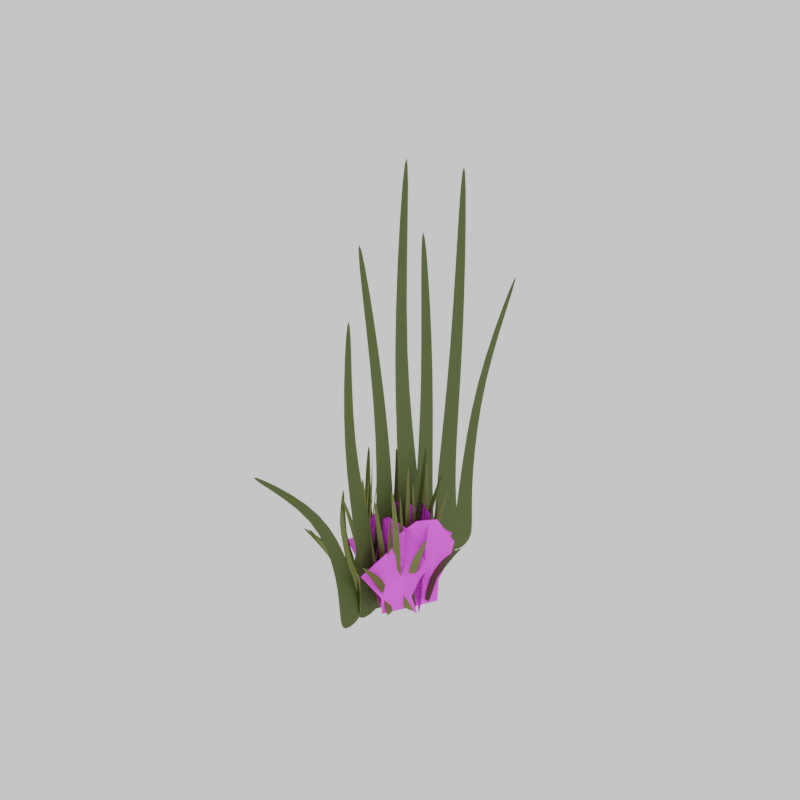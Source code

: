 # Source: grass_tuft_summer.blend  (saved by Blender 5.1.29; exported with 4.5.12 LTS)
import bpy
from mathutils import Matrix  # noqa: F401  (used for matrix-valued properties, if any)

bpy.ops.wm.read_factory_settings(use_empty=True)
scene = bpy.context.scene
scene.name = 'Scene'

# ---- collections
col_collection = bpy.data.collections.new('Collection'); scene.collection.children.link(col_collection)

# ---- images (referenced by path relative to the original .blend; pixels are not part of the script)
import os
ASSET_DIR = os.environ.get("B2B_ASSET_DIR", "")  # directory of the original .blend (textures are referenced by path, not embedded)
HERE = os.path.dirname(os.path.abspath(__file__))  # packed textures are extracted next to this script under _unpacked/

def load_image(name, relpath, width, height, colorspace="sRGB"):
    """Load a texture the original file referenced (path relative to the .blend, or extracted next to this script)."""
    p = next((c for c in (os.path.join(HERE, relpath), os.path.join(ASSET_DIR, relpath)) if relpath and os.path.exists(c)), "")
    if p:
        img = bpy.data.images.load(p, check_existing=True)
        img.name = name
    else:  # same state as the original file: an image datablock whose file is absent (Cycles renders it pink)
        img = bpy.data.images.new(name, width, height)
        img.source = "FILE"
        img.filepath = "//" + (relpath or name)
    img.colorspace_settings.name = colorspace
    return img
img_grass_txt_png = load_image('grass txt.png', 'grass txt.png', 1024, 1024, 'sRGB')
img_grass_txt_png_001 = load_image('grass txt.png.001', 'grass txt.png', 1024, 1024, 'sRGB')
img_grass_txt_png_002 = load_image('grass txt.png.002', 'grass txt.png', 1024, 1024, 'sRGB')
img_grass_txt_png_003 = load_image('grass txt.png.003', 'grass txt.png', 1024, 1024, 'sRGB')
img_grass_txt_png_004 = load_image('grass txt.png.004', 'grass txt.png', 1024, 1024, 'sRGB')

# ---- materials (node trees are filled in below, after node groups)
mat_grass = bpy.data.materials.new('grass')
mat_grass.surface_render_method = 'BLENDED'
mat_grass.blend_method = 'BLEND'
mat_grass_001 = bpy.data.materials.new('grass.001')
mat_grass_001.surface_render_method = 'BLENDED'
mat_grass_001.blend_method = 'BLEND'
mat_grass_002 = bpy.data.materials.new('grass.002')
mat_grass_002.surface_render_method = 'BLENDED'
mat_grass_002.blend_method = 'BLEND'
mat_grass_003 = bpy.data.materials.new('grass.003')
mat_grass_003.surface_render_method = 'BLENDED'
mat_grass_003.blend_method = 'BLEND'
mat_grass_004 = bpy.data.materials.new('grass.004')
mat_grass_004.surface_render_method = 'BLENDED'
mat_grass_004.blend_method = 'BLEND'
mat_material_002 = bpy.data.materials.new('Material.002')
mat_material_003 = bpy.data.materials.new('Material.003')
mat_material_005 = bpy.data.materials.new('Material.005')
mat_material_006 = bpy.data.materials.new('Material.006')
mat_material_001 = bpy.data.materials.new('Material.001')
mat_material_004 = bpy.data.materials.new('Material.004')

# ---- material node trees
mat_grass.use_nodes = True; mat_grass.node_tree.nodes.clear()
_N = mat_grass.node_tree.nodes; _L = mat_grass.node_tree.links
n0 = _N.new('ShaderNodeBsdfPrincipled'); n0.name = 'Principled BSDF'; n0.location = (-200, 100)
n0.inputs[3].default_value = 1.0
n0.inputs[13].default_value = 0.0
n1 = _N.new('ShaderNodeOutputMaterial'); n1.name = 'Material Output'; n1.location = (200, 100)
n2 = _N.new('ShaderNodeTexImage'); n2.name = 'Image Texture'; n2.location = (-649, 151)
n2.image = img_grass_txt_png
_L.new(n0.outputs[0], n1.inputs[0])
_L.new(n2.outputs[0], n0.inputs[0])
_L.new(n2.outputs[1], n0.inputs[4])
n1.is_active_output = True
mat_grass_001.use_nodes = True; mat_grass_001.node_tree.nodes.clear()
_N = mat_grass_001.node_tree.nodes; _L = mat_grass_001.node_tree.links
n0 = _N.new('ShaderNodeBsdfPrincipled'); n0.name = 'Principled BSDF'; n0.location = (-200, 100)
n0.inputs[3].default_value = 1.0
n0.inputs[13].default_value = 0.0
n1 = _N.new('ShaderNodeOutputMaterial'); n1.name = 'Material Output'; n1.location = (200, 100)
n2 = _N.new('ShaderNodeTexImage'); n2.name = 'Image Texture'; n2.location = (-649, 151)
n2.image = img_grass_txt_png_001
_L.new(n0.outputs[0], n1.inputs[0])
_L.new(n2.outputs[0], n0.inputs[0])
_L.new(n2.outputs[1], n0.inputs[4])
n1.is_active_output = True
mat_grass_002.use_nodes = True; mat_grass_002.node_tree.nodes.clear()
_N = mat_grass_002.node_tree.nodes; _L = mat_grass_002.node_tree.links
n0 = _N.new('ShaderNodeBsdfPrincipled'); n0.name = 'Principled BSDF'; n0.location = (-200, 100)
n0.inputs[3].default_value = 1.0
n0.inputs[13].default_value = 0.0
n1 = _N.new('ShaderNodeOutputMaterial'); n1.name = 'Material Output'; n1.location = (200, 100)
n2 = _N.new('ShaderNodeTexImage'); n2.name = 'Image Texture'; n2.location = (-649, 151)
n2.image = img_grass_txt_png_002
_L.new(n0.outputs[0], n1.inputs[0])
_L.new(n2.outputs[0], n0.inputs[0])
_L.new(n2.outputs[1], n0.inputs[4])
n1.is_active_output = True
mat_grass_003.use_nodes = True; mat_grass_003.node_tree.nodes.clear()
_N = mat_grass_003.node_tree.nodes; _L = mat_grass_003.node_tree.links
n0 = _N.new('ShaderNodeBsdfPrincipled'); n0.name = 'Principled BSDF'; n0.location = (-200, 100)
n0.inputs[3].default_value = 1.0
n0.inputs[13].default_value = 0.0
n1 = _N.new('ShaderNodeOutputMaterial'); n1.name = 'Material Output'; n1.location = (200, 100)
n2 = _N.new('ShaderNodeTexImage'); n2.name = 'Image Texture'; n2.location = (-649, 151)
n2.image = img_grass_txt_png_003
_L.new(n0.outputs[0], n1.inputs[0])
_L.new(n2.outputs[0], n0.inputs[0])
_L.new(n2.outputs[1], n0.inputs[4])
n1.is_active_output = True
mat_grass_004.use_nodes = True; mat_grass_004.node_tree.nodes.clear()
_N = mat_grass_004.node_tree.nodes; _L = mat_grass_004.node_tree.links
n0 = _N.new('ShaderNodeBsdfPrincipled'); n0.name = 'Principled BSDF'; n0.location = (-200, 100)
n0.inputs[3].default_value = 1.0
n0.inputs[13].default_value = 0.0
n1 = _N.new('ShaderNodeOutputMaterial'); n1.name = 'Material Output'; n1.location = (200, 100)
n2 = _N.new('ShaderNodeTexImage'); n2.name = 'Image Texture'; n2.location = (-649, 151)
n2.image = img_grass_txt_png_004
_L.new(n0.outputs[0], n1.inputs[0])
_L.new(n2.outputs[0], n0.inputs[0])
_L.new(n2.outputs[1], n0.inputs[4])
n1.is_active_output = True
mat_material_002.use_nodes = True; mat_material_002.node_tree.nodes.clear()
_N = mat_material_002.node_tree.nodes; _L = mat_material_002.node_tree.links
n0 = _N.new('ShaderNodeBsdfPrincipled'); n0.name = 'Principled BSDF'; n0.location = (-200, 100)
n0.inputs[0].default_value = (0.07909, 0.1191, 0.02438, 1.0)
n0.inputs[2].default_value = 0.8231
n1 = _N.new('ShaderNodeOutputMaterial'); n1.name = 'Material Output'; n1.location = (200, 100)
_L.new(n0.outputs[0], n1.inputs[0])
n1.is_active_output = True
mat_material_003.use_nodes = True; mat_material_003.node_tree.nodes.clear()
_N = mat_material_003.node_tree.nodes; _L = mat_material_003.node_tree.links
n0 = _N.new('ShaderNodeBsdfPrincipled'); n0.name = 'Principled BSDF'; n0.location = (-200, 100)
n0.inputs[0].default_value = (0.1401, 0.214, 0.04079, 1.0)
n0.inputs[2].default_value = 0.8231
n1 = _N.new('ShaderNodeOutputMaterial'); n1.name = 'Material Output'; n1.location = (200, 100)
_L.new(n0.outputs[0], n1.inputs[0])
n1.is_active_output = True
mat_material_005.use_nodes = True; mat_material_005.node_tree.nodes.clear()
_N = mat_material_005.node_tree.nodes; _L = mat_material_005.node_tree.links
n0 = _N.new('ShaderNodeBsdfPrincipled'); n0.name = 'Principled BSDF'; n0.location = (-200, 100)
n0.inputs[0].default_value = (0.1292, 0.1456, 0.02557, 1.0)
n0.inputs[2].default_value = 0.8231
n1 = _N.new('ShaderNodeOutputMaterial'); n1.name = 'Material Output'; n1.location = (200, 100)
_L.new(n0.outputs[0], n1.inputs[0])
n1.is_active_output = True
mat_material_006.use_nodes = True; mat_material_006.node_tree.nodes.clear()
_N = mat_material_006.node_tree.nodes; _L = mat_material_006.node_tree.links
n0 = _N.new('ShaderNodeBsdfPrincipled'); n0.name = 'Principled BSDF'; n0.location = (-200, 100)
n0.inputs[0].default_value = (0.1684, 0.2082, 0.048, 1.0)
n0.inputs[2].default_value = 0.8231
n1 = _N.new('ShaderNodeOutputMaterial'); n1.name = 'Material Output'; n1.location = (200, 100)
_L.new(n0.outputs[0], n1.inputs[0])
n1.is_active_output = True
mat_material_001.use_nodes = True; mat_material_001.node_tree.nodes.clear()
_N = mat_material_001.node_tree.nodes; _L = mat_material_001.node_tree.links
n0 = _N.new('ShaderNodeBsdfPrincipled'); n0.name = 'Principled BSDF'; n0.location = (-200, 100)
n0.inputs[0].default_value = (0.1923, 0.2445, 0.03638, 1.0)
n0.inputs[2].default_value = 0.8231
n1 = _N.new('ShaderNodeOutputMaterial'); n1.name = 'Material Output'; n1.location = (200, 100)
_L.new(n0.outputs[0], n1.inputs[0])
n1.is_active_output = True
mat_material_004.use_nodes = True; mat_material_004.node_tree.nodes.clear()
_N = mat_material_004.node_tree.nodes; _L = mat_material_004.node_tree.links
n0 = _N.new('ShaderNodeBsdfPrincipled'); n0.name = 'Principled BSDF'; n0.location = (-200, 100)
n0.inputs[0].default_value = (0.09027, 0.1364, 0.02744, 1.0)
n0.inputs[2].default_value = 0.8231
n1 = _N.new('ShaderNodeOutputMaterial'); n1.name = 'Material Output'; n1.location = (200, 100)
_L.new(n0.outputs[0], n1.inputs[0])
n1.is_active_output = True

# ---- world
world_world = bpy.data.worlds.new('World'); scene.world = world_world
world_world.use_nodes = True; world_world.node_tree.nodes.clear()
_N = world_world.node_tree.nodes; _L = world_world.node_tree.links
n0 = _N.new('ShaderNodeOutputWorld'); n0.name = 'World Output'; n0.location = (200, 100)
n1 = _N.new('ShaderNodeBackground'); n1.name = 'Background'; n1.location = (-200, 100)
n1.inputs[0].default_value = (1.0, 1.0, 1.0, 1.0)
_L.new(n1.outputs[0], n0.inputs[0])
n0.is_active_output = True
world_world.color = (0.05088, 0.05088, 0.05088)
world_world.sun_shadow_jitter_overblur = 0.0

# ---- meshes
me_plane_008 = bpy.data.meshes.new('Plane.008')
me_plane_008.from_pydata([(0.0, -1.0, 0.0), (0.0003771, 0.9931, -0.09786), (0.0, 0.006502, 0.05429), (-0.2136, 0.7339, -0.09473), (-0.3272, -1.0, 0.0), (-0.6362, 0.006502, 0.05429), (0.3941, -1.0, 0.0), (0.2877, 0.8938, -0.1445), (0.5, 0.006502, 0.05429), (0.002655, 0.5033, 0.002233), (-0.2535, 0.4963, -0.04606), (0.571, 0.2635, -0.08107), (0.0, -0.4929, 0.0997), (-0.4066, -0.4929, 0.0997), (0.3821, -0.4929, 0.0997), (-0.1285, -1.052, -0.4935), (-0.141, 0.9361, -0.6986), (-0.1461, -0.05807, -0.6082), (-0.01751, 0.6511, -0.9752), (0.08534, -1.093, -0.9179), (0.1706, -0.1496, -1.554), (-0.3861, -1.003, 0.01766), (-0.2537, 0.8891, -0.2328), (-0.3949, 0.01385, 0.1351), (-0.157, 0.4382, -0.6617), (-0.004935, 0.4037, -1.018), (-0.3812, 0.3011, 0.2626), (-0.1285, -0.5547, -0.5417), (0.1372, -0.6058, -1.069), (-0.3783, -0.5068, -0.04599), (0.1441, -1.069, -0.4172), (0.2611, 0.8794, -0.7795), (0.1657, -0.07208, -0.5261), (0.3845, 0.6616, -0.4474), (0.391, -1.044, -0.04847), (0.6459, -0.02463, 0.1909), (-0.1534, -1.098, -0.8614), (0.01291, 0.7895, -1.037), (-0.2117, -0.1094, -1.09), (0.2204, 0.396, -0.6728), (0.3958, 0.4302, -0.3495), (-0.2739, 0.1754, -1.172), (0.1634, -0.575, -0.4883), (0.4703, -0.5447, -0.03004), (-0.1251, -0.6035, -0.919), (0.2385, -1.001, -0.004027), (0.2846, 0.9658, -0.352), (0.2635, -0.01466, -0.1677), (0.1891, 0.7811, 0.02449), (0.1272, -0.902, 0.5165), (0.05472, 0.1886, 0.8469), (0.3725, -1.12, -0.631), (0.3434, 0.7829, -0.8136), (0.4275, -0.1744, -0.9652), (0.2882, 0.4752, -0.2558), (0.1774, 0.5562, 0.1366), (0.4047, 0.07012, -1.16), (0.2845, -0.5068, -0.07808), (0.1911, -0.3852, 0.5923), (0.3723, -0.6211, -0.7082), (-0.1882, -1.02, -0.2031), (-0.2341, 0.9694, -0.3434), (-0.2618, -0.01979, -0.2174), (-0.3398, 0.6813, -0.6381), (-0.3661, -1.065, -0.6738), (-0.6077, -0.1083, -1.132), (0.02607, -0.9648, 0.3637), (-0.05057, 0.9125, 0.04871), (0.01009, 0.0498, 0.5018), (-0.2584, 0.4775, -0.2638), (-0.3739, 0.4371, -0.6584), (0.1023, 0.3215, 0.5185), (-0.2604, -0.519, -0.1707), (-0.4815, -0.5756, -0.7555), (-0.05259, -0.4659, 0.379)], [], [(10, 9, 1, 3), (13, 12, 2, 5), (12, 14, 8, 2), (9, 11, 7, 1), (2, 8, 11, 9), (5, 2, 9, 10), (0, 6, 14, 12), (4, 0, 12, 13), (25, 24, 16, 18), (28, 27, 17, 20), (27, 29, 23, 17), (24, 26, 22, 16), (17, 23, 26, 24), (20, 17, 24, 25), (15, 21, 29, 27), (19, 15, 27, 28), (40, 39, 31, 33), (43, 42, 32, 35), (42, 44, 38, 32), (39, 41, 37, 31), (32, 38, 41, 39), (35, 32, 39, 40), (30, 36, 44, 42), (34, 30, 42, 43), (55, 54, 46, 48), (58, 57, 47, 50), (57, 59, 53, 47), (54, 56, 52, 46), (47, 53, 56, 54), (50, 47, 54, 55), (45, 51, 59, 57), (49, 45, 57, 58), (70, 69, 61, 63), (73, 72, 62, 65), (72, 74, 68, 62), (69, 71, 67, 61), (62, 68, 71, 69), (65, 62, 69, 70), (60, 66, 74, 72), (64, 60, 72, 73)])
me_plane_008.polygons.foreach_set('material_index', [0, 0, 0, 0, 0, 0, 0, 0, 1, 1, 1, 1, 1, 1, 1, 1, 2, 2, 2, 2, 2, 2, 2, 2, 3, 3, 3, 3, 3, 3, 3, 3, 4, 4, 4, 4, 4, 4, 4, 4])
_uv = me_plane_008.uv_layers.new(name='UVMap')
_uv.uv.foreach_set('vector', [0.3733, 0.75, 0.5, 0.75, 0.5, 1.0, 0.3932, 0.8713, 0.2967, 0.25, 0.5, 0.25, 0.5, 0.5, 0.1819, 0.5, 0.5, 0.25, 0.6911, 0.25, 0.75, 0.5, 0.5, 0.5, 0.5, 0.75, 0.7862, 0.6371, 0.6447, 0.9541, 0.5, 1.0, 0.5, 0.5, 0.75, 0.5, 0.7862, 0.6371, 0.5, 0.75, 0.1819, 0.5, 0.5, 0.5, 0.5, 0.75, 0.3733, 0.75, 0.5, 0.0, 0.697, 0.0, 0.6911, 0.25, 0.5, 0.25, 0.3364, 0.0, 0.5, 0.0, 0.5, 0.25, 0.2967, 0.25, 0.3733, 0.75, 0.5, 0.75, 0.5, 1.0, 0.3932, 0.8713, 0.2967, 0.25, 0.5, 0.25, 0.5, 0.5, 0.1819, 0.5, 0.5, 0.25, 0.6911, 0.25, 0.75, 0.5, 0.5, 0.5, 0.5, 0.75, 0.7862, 0.6371, 0.6447, 0.9541, 0.5, 1.0, 0.5, 0.5, 0.75, 0.5, 0.7862, 0.6371, 0.5, 0.75, 0.1819, 0.5, 0.5, 0.5, 0.5, 0.75, 0.3733, 0.75, 0.5, 0.0, 0.697, 0.0, 0.6911, 0.25, 0.5, 0.25, 0.3364, 0.0, 0.5, 0.0, 0.5, 0.25, 0.2967, 0.25, 0.3733, 0.75, 0.5, 0.75, 0.5, 1.0, 0.3932, 0.8713, 0.2967, 0.25, 0.5, 0.25, 0.5, 0.5, 0.1819, 0.5, 0.5, 0.25, 0.6911, 0.25, 0.75, 0.5, 0.5, 0.5, 0.5, 0.75, 0.7862, 0.6371, 0.6447, 0.9541, 0.5, 1.0, 0.5, 0.5, 0.75, 0.5, 0.7862, 0.6371, 0.5, 0.75, 0.1819, 0.5, 0.5, 0.5, 0.5, 0.75, 0.3733, 0.75, 0.5, 0.0, 0.697, 0.0, 0.6911, 0.25, 0.5, 0.25, 0.3364, 0.0, 0.5, 0.0, 0.5, 0.25, 0.2967, 0.25, 0.3733, 0.75, 0.5, 0.75, 0.5, 1.0, 0.3932, 0.8713, 0.2967, 0.25, 0.5, 0.25, 0.5, 0.5, 0.1819, 0.5, 0.5, 0.25, 0.6911, 0.25, 0.75, 0.5, 0.5, 0.5, 0.5, 0.75, 0.7862, 0.6371, 0.6447, 0.9541, 0.5, 1.0, 0.5, 0.5, 0.75, 0.5, 0.7862, 0.6371, 0.5, 0.75, 0.1819, 0.5, 0.5, 0.5, 0.5, 0.75, 0.3733, 0.75, 0.5, 0.0, 0.697, 0.0, 0.6911, 0.25, 0.5, 0.25, 0.3364, 0.0, 0.5, 0.0, 0.5, 0.25, 0.2967, 0.25, 0.3733, 0.75, 0.5, 0.75, 0.5, 1.0, 0.3932, 0.8713, 0.2967, 0.25, 0.5, 0.25, 0.5, 0.5, 0.1819, 0.5, 0.5, 0.25, 0.6911, 0.25, 0.75, 0.5, 0.5, 0.5, 0.5, 0.75, 0.7862, 0.6371, 0.6447, 0.9541, 0.5, 1.0, 0.5, 0.5, 0.75, 0.5, 0.7862, 0.6371, 0.5, 0.75, 0.1819, 0.5, 0.5, 0.5, 0.5, 0.75, 0.3733, 0.75, 0.5, 0.0, 0.697, 0.0, 0.6911, 0.25, 0.5, 0.25, 0.3364, 0.0, 0.5, 0.0, 0.5, 0.25, 0.2967, 0.25])
me_plane_008.materials.append(mat_grass)
me_plane_008.materials.append(mat_grass_001)
me_plane_008.materials.append(mat_grass_002)
me_plane_008.materials.append(mat_grass_003)
me_plane_008.materials.append(mat_grass_004)
me_plane_008.update()
me_plane_013 = bpy.data.meshes.new('Plane.013')
me_plane_013.from_pydata([(-1.0, -1.0, 0.0), (1.0, -1.0, 0.0), (-1.0, 1.0, 0.0), (1.0, 1.0, 0.0), (-5.991, -0.6141, -0.08125), (-5.991, 0.6141, -0.1411), (-15.28, 0.7518, 0.1362), (-15.09, 1.65, 0.1651), (-24.15, 4.37, -0.06005), (-23.96, 4.722, -0.1504), (-1.188, -5.15, 0.0), (1.215, -5.098, 0.0), (-1.24, -2.746, 0.0), (1.163, -2.694, 0.0), (-7.196, -4.816, -0.09767), (-7.228, -3.34, -0.1696), (-18.48, -4.366, -0.2373), (-18.38, -3.267, -0.1746), (-31.63, -4.48, 0.0543), (-31.4, -4.053, -0.0543), (-1.395, -6.741, 0.0), (1.352, -6.75, 0.0), (-1.386, -3.995, 0.0), (1.36, -4.004, 0.0), (-8.246, -6.19, -0.252), (-8.241, -4.503, -0.3342), (-21.26, -6.824, -0.06408), (-20.99, -5.625, 0.2266), (-37.84, -5.814, 0.06203), (-37.58, -5.333, -0.06203), (-1.23, -3.065, 0.0), (1.377, -2.907, 0.0), (-1.388, -0.4574, 0.0), (1.219, -0.2998, 0.0), (-7.766, -2.955, -0.1862), (-7.863, -1.354, -0.2643), (-19.98, -1.417, 0.1778), (-19.8, -0.231, 0.2156), (-35.78, -1.244, -0.07842), (-35.56, -0.771, -0.1964), (-1.23, -8.849, 0.0), (1.153, -8.709, 0.0), (-1.201, -6.466, 0.0), (1.182, -6.326, 0.0), (-7.17, -8.148, -0.09681), (-7.153, -6.685, -0.1681), (-18.19, -7.972, 0.05177), (-17.95, -6.935, 0.3071), (-32.55, -9.34, 0.2036), (-32.35, -8.925, 0.04382), (-1.045, -9.907, 0.0), (1.087, -9.809, 0.0), (-1.143, -7.775, 0.0), (0.989, -7.677, 0.0), (-6.384, -9.74, -0.0867), (-6.444, -8.43, -0.1505), (-16.44, -11.12, -0.4736), (-16.28, -10.18, -0.2476), (-26.83, -10.05, 0.2558), (-26.64, -9.662, 0.1594), (-0.7512, -11.29, 0.0), (0.9235, -11.05, 0.0), (-0.9894, -9.616, 0.0), (0.6853, -9.378, 0.0), (-4.989, -11.4, -0.06872), (-5.135, -10.37, -0.1193), (-11.96, -12.94, -0.2311), (-11.9, -12.18, -0.06893), (-18.33, -17.26, -0.05079), (-18.39, -16.93, -0.1272)], [], [(0, 1, 3, 2), (0, 2, 5, 4), (4, 5, 7, 6), (6, 7, 9, 8), (10, 11, 13, 12), (10, 12, 15, 14), (14, 15, 17, 16), (16, 17, 19, 18), (20, 21, 23, 22), (20, 22, 25, 24), (24, 25, 27, 26), (26, 27, 29, 28), (30, 31, 33, 32), (30, 32, 35, 34), (34, 35, 37, 36), (36, 37, 39, 38), (40, 41, 43, 42), (40, 42, 45, 44), (44, 45, 47, 46), (46, 47, 49, 48), (50, 51, 53, 52), (50, 52, 55, 54), (54, 55, 57, 56), (56, 57, 59, 58), (60, 61, 63, 62), (60, 62, 65, 64), (64, 65, 67, 66), (66, 67, 69, 68)])
_uv = me_plane_013.uv_layers.new(name='UVMap')
_uv.uv.foreach_set('vector', [0.0, 0.0, 1.0, 0.0, 1.0, 1.0, 0.0, 1.0, 0.0, 0.0, 0.0, 1.0, 0.0, 1.0, 0.0, 0.0, 0.0, 0.0, 0.0, 1.0, 0.0, 1.0, 0.0, 0.0, 0.0, 0.0, 0.0, 1.0, 0.0, 1.0, 0.0, 0.0, 0.0, 0.0, 1.0, 0.0, 1.0, 1.0, 0.0, 1.0, 0.0, 0.0, 0.0, 1.0, 0.0, 1.0, 0.0, 0.0, 0.0, 0.0, 0.0, 1.0, 0.0, 1.0, 0.0, 0.0, 0.0, 0.0, 0.0, 1.0, 0.0, 1.0, 0.0, 0.0, 0.0, 0.0, 1.0, 0.0, 1.0, 1.0, 0.0, 1.0, 0.0, 0.0, 0.0, 1.0, 0.0, 1.0, 0.0, 0.0, 0.0, 0.0, 0.0, 1.0, 0.0, 1.0, 0.0, 0.0, 0.0, 0.0, 0.0, 1.0, 0.0, 1.0, 0.0, 0.0, 0.0, 0.0, 1.0, 0.0, 1.0, 1.0, 0.0, 1.0, 0.0, 0.0, 0.0, 1.0, 0.0, 1.0, 0.0, 0.0, 0.0, 0.0, 0.0, 1.0, 0.0, 1.0, 0.0, 0.0, 0.0, 0.0, 0.0, 1.0, 0.0, 1.0, 0.0, 0.0, 0.0, 0.0, 1.0, 0.0, 1.0, 1.0, 0.0, 1.0, 0.0, 0.0, 0.0, 1.0, 0.0, 1.0, 0.0, 0.0, 0.0, 0.0, 0.0, 1.0, 0.0, 1.0, 0.0, 0.0, 0.0, 0.0, 0.0, 1.0, 0.0, 1.0, 0.0, 0.0, 0.0, 0.0, 1.0, 0.0, 1.0, 1.0, 0.0, 1.0, 0.0, 0.0, 0.0, 1.0, 0.0, 1.0, 0.0, 0.0, 0.0, 0.0, 0.0, 1.0, 0.0, 1.0, 0.0, 0.0, 0.0, 0.0, 0.0, 1.0, 0.0, 1.0, 0.0, 0.0, 0.0, 0.0, 1.0, 0.0, 1.0, 1.0, 0.0, 1.0, 0.0, 0.0, 0.0, 1.0, 0.0, 1.0, 0.0, 0.0, 0.0, 0.0, 0.0, 1.0, 0.0, 1.0, 0.0, 0.0, 0.0, 0.0, 0.0, 1.0, 0.0, 1.0, 0.0, 0.0])
me_plane_013.materials.append(mat_material_002)
me_plane_013.update()
me_plane_003 = bpy.data.meshes.new('Plane.003')
me_plane_003.from_pydata([(0.3131, -6.26, -12.83), (2.295, -6.309, -12.57), (0.6562, -4.888, -14.92), (2.638, -4.937, -14.67), (-4.562, -5.912, -13.93), (-4.348, -5.099, -15.25), (-13.55, -4.637, -16.4), (-13.2, -4.011, -17.29), (-21.74, -1.721, -21.03), (-21.49, -1.529, -21.43), (-0.5855, -9.103, -8.506), (1.806, -9.126, -8.253), (-0.2248, -7.452, -11.03), (2.166, -7.476, -10.78), (-6.477, -8.774, -9.69), (-6.251, -7.796, -11.29), (-17.57, -8.255, -11.7), (-17.29, -7.472, -12.8), (-30.6, -8.182, -13.5), (-30.3, -7.949, -13.99), (-1.063, -10.19, -6.866), (1.657, -10.26, -6.505), (-0.5833, -8.305, -9.741), (2.137, -8.379, -9.381), (-7.744, -9.767, -8.492), (-7.444, -8.651, -10.31), (-20.76, -9.787, -9.362), (-20.31, -8.826, -10.38), (-37.02, -8.748, -12.63), (-36.67, -8.486, -13.19), (-0.2692, -7.671, -10.7), (2.342, -7.627, -10.53), (0.02184, -5.878, -13.45), (2.633, -5.834, -13.28), (-6.717, -7.526, -11.77), (-6.533, -6.464, -13.52), (-18.58, -5.988, -14.7), (-18.2, -5.16, -15.89), (-34.18, -5.715, -17.22), (-33.87, -5.455, -17.77), (-1.262, -11.64, -4.637), (1.124, -11.6, -4.479), (-0.8244, -10.01, -7.129), (1.562, -9.969, -6.971), (-7.023, -11.06, -6.197), (-6.75, -10.09, -7.776), (-17.92, -10.59, -7.689), (-17.52, -9.76, -8.569), (-32.48, -10.48, -7.134), (-32.25, -10.3, -7.696), (-1.26, -12.37, -3.506), (0.8702, -12.36, -3.336), (-0.991, -10.9, -5.751), (1.139, -10.89, -5.581), (-6.517, -12.17, -4.422), (-6.348, -11.3, -5.845), (-16.69, -13.06, -4.527), (-16.39, -12.3, -5.338), (-26.82, -12.0, -6.895), (-26.56, -11.79, -7.339), (-1.206, -13.33, -2.019), (0.4948, -13.2, -2.054), (-1.155, -12.17, -3.803), (0.5461, -12.05, -3.839), (-5.421, -13.33, -2.49), (-5.387, -12.65, -3.62), (-12.58, -14.3, -1.879), (-12.41, -13.7, -2.556), (-19.62, -17.27, 1.601), (-19.62, -17.08, 1.192), (0.2985, -6.146, -12.67), (2.281, -6.195, -12.41), (2.624, -4.823, -14.51), (0.6417, -4.773, -14.76), (-4.577, -5.798, -13.77), (-4.362, -4.985, -15.09), (-13.56, -4.522, -16.24), (-13.22, -3.896, -17.13), (-21.5, -1.415, -21.27), (-21.76, -1.606, -20.87), (-0.6, -8.988, -8.346), (1.791, -9.012, -8.093), (2.152, -7.362, -10.62), (-0.2393, -7.338, -10.87), (-6.491, -8.659, -9.53), (-6.265, -7.682, -11.13), (-17.59, -8.141, -11.54), (-17.31, -7.358, -12.63), (-30.32, -7.834, -13.83), (-30.62, -8.068, -13.34), (-1.078, -10.08, -6.705), (1.643, -10.15, -6.345), (2.123, -8.265, -9.22), (-0.5978, -8.191, -9.581), (-7.758, -9.652, -8.332), (-7.458, -8.536, -10.15), (-20.77, -9.672, -9.201), (-20.32, -8.712, -10.22), (-36.68, -8.372, -13.02), (-37.03, -8.633, -12.47), (-0.2837, -7.556, -10.54), (2.327, -7.513, -10.37), (2.618, -5.72, -13.12), (0.007321, -5.764, -13.29), (-6.732, -7.412, -11.61), (-6.548, -6.35, -13.36), (-18.6, -5.873, -14.54), (-18.22, -5.045, -15.73), (-33.89, -5.341, -17.61), (-34.2, -5.601, -17.06), (-1.276, -11.53, -4.477), (1.11, -11.49, -4.319), (1.547, -9.854, -6.811), (-0.8389, -9.891, -6.969), (-7.038, -10.95, -6.037), (-6.764, -9.978, -7.616), (-17.94, -10.48, -7.528), (-17.53, -9.645, -8.408), (-32.2, -10.2, -7.534), (-32.43, -10.37, -6.972), (-1.274, -12.26, -3.345), (0.8557, -12.24, -3.175), (1.124, -10.78, -5.421), (-1.006, -10.79, -5.591), (-6.532, -12.05, -4.262), (-6.363, -11.18, -5.685), (-16.71, -12.94, -4.367), (-16.4, -12.19, -5.177), (-26.58, -11.68, -7.179), (-26.83, -11.89, -6.735), (-1.22, -13.21, -1.859), (0.4803, -13.09, -1.894), (0.5316, -11.94, -3.678), (-1.169, -12.06, -3.643), (-5.436, -13.22, -2.33), (-5.401, -12.53, -3.46), (-12.6, -14.18, -1.719), (-12.42, -13.58, -2.395), (-19.63, -16.97, 1.352), (-19.63, -17.16, 1.761), (0.291, -0.4382, -10.26), (2.273, -0.4877, -10.0), (0.6783, 0.01901, -13.07), (2.661, -0.03049, -12.82), (-4.581, -0.2807, -11.46), (-4.344, -0.03976, -13.2), (-13.52, 0.4065, -14.52), (-13.16, 0.6263, -15.75), (-21.61, 1.739, -20.64), (-21.35, 1.755, -21.13), (-0.6992, -1.382, -4.443), (1.693, -1.43, -4.209), (-0.2854, -0.8316, -7.832), (2.107, -0.8791, -7.598), (-6.59, -1.223, -5.703), (-6.336, -0.9322, -7.801), (-17.69, -0.9335, -7.811), (-17.38, -0.6428, -9.331), (-30.74, -0.8675, -9.414), (-30.44, -0.8478, -10.01), (-1.212, -1.741, -2.231), (1.508, -1.811, -1.867), (-0.6715, -1.113, -6.094), (2.049, -1.183, -5.73), (-7.897, -1.613, -3.941), (-7.566, -1.283, -6.333), (-20.91, -1.311, -4.668), (-20.41, -0.8498, -6.253), (-37.16, -0.7564, -8.241), (-36.8, -0.7357, -8.913), (-0.3369, -0.9045, -7.383), (2.278, -0.933, -7.271), (0.01174, -0.3046, -11.07), (2.626, -0.3331, -10.96), (-6.795, -0.8418, -8.416), (-6.581, -0.5255, -10.7), (-18.6, 0.05479, -12.06), (-18.19, 0.3466, -13.69), (-34.23, 0.1675, -14.43), (-33.92, 0.1914, -15.09), (-1.457, -2.227, 0.7562), (0.9321, -2.254, 0.8638), (-0.9672, -1.683, -2.593), (1.422, -1.71, -2.485), (-7.209, -1.984, -1.012), (-6.909, -1.698, -3.085), (-18.1, -1.572, -2.635), (-17.65, -1.171, -4.003), (-32.59, -0.596, -2.221), (-32.37, -0.6462, -2.837), (-1.478, -2.473, 2.268), (0.6536, -2.504, 2.403), (-1.163, -1.984, -0.7444), (0.9694, -2.014, -0.6096), (-6.738, -2.361, 1.33), (-6.545, -2.103, -0.5344), (-16.97, -2.685, 1.897), (-16.63, -2.324, 0.6457), (-27.07, -2.1, -0.9134), (-26.81, -2.081, -1.452), (-1.455, -2.797, 4.252), (0.2509, -2.784, 4.131), (-1.367, -2.408, 1.866), (0.3391, -2.395, 1.745), (-5.678, -2.764, 3.853), (-5.624, -2.559, 2.375), (-12.89, -3.051, 5.091), (-12.68, -2.771, 4.068), (-20.04, -4.107, 10.28), (-20.03, -4.08, 9.784), (0.292, -0.284, -10.2), (2.274, -0.3335, -9.947), (2.662, 0.1237, -12.76), (0.6793, 0.1732, -13.02), (-4.58, -0.1264, -11.4), (-4.343, 0.1145, -13.14), (-13.52, 0.5607, -14.46), (-13.15, 0.7805, -15.69), (-21.35, 1.909, -21.08), (-21.61, 1.894, -20.59), (-0.6981, -1.228, -4.387), (1.694, -1.276, -4.153), (2.108, -0.7249, -7.542), (-0.2844, -0.6773, -7.776), (-6.589, -1.068, -5.647), (-6.335, -0.778, -7.745), (-17.69, -0.7793, -7.755), (-17.37, -0.4886, -9.275), (-30.44, -0.6936, -9.955), (-30.74, -0.7133, -9.358), (-1.211, -1.587, -2.175), (1.509, -1.657, -1.811), (2.05, -1.029, -5.675), (-0.6704, -0.9591, -6.038), (-7.896, -1.459, -3.885), (-7.565, -1.128, -6.277), (-20.91, -1.157, -4.612), (-20.41, -0.6956, -6.198), (-36.8, -0.5815, -8.857), (-37.16, -0.6022, -8.185), (-0.3358, -0.7503, -7.327), (2.279, -0.7788, -7.216), (2.627, -0.1789, -10.9), (0.01281, -0.1504, -11.02), (-6.794, -0.6876, -8.36), (-6.58, -0.3713, -10.64), (-18.6, 0.209, -12.0), (-18.19, 0.5008, -13.64), (-33.92, 0.3456, -15.04), (-34.23, 0.3217, -14.37), (-1.456, -2.073, 0.812), (0.9332, -2.1, 0.9196), (1.423, -1.556, -2.429), (-0.9661, -1.529, -2.537), (-7.208, -1.83, -0.9563), (-6.908, -1.543, -3.029), (-18.1, -1.418, -2.579), (-17.65, -1.017, -3.947), (-32.3, -0.5006, -2.775), (-32.52, -0.4504, -2.159), (-1.477, -2.319, 2.324), (0.6547, -2.35, 2.458), (0.9705, -1.86, -0.5538), (-1.162, -1.829, -0.6885), (-6.737, -2.207, 1.386), (-6.544, -1.948, -0.4785), (-16.97, -2.531, 1.952), (-16.63, -2.169, 0.7016), (-26.8, -1.927, -1.396), (-27.06, -1.946, -0.8576), (-1.454, -2.643, 4.308), (0.2519, -2.63, 4.187), (0.3402, -2.241, 1.8), (-1.366, -2.254, 1.921), (-5.677, -2.609, 3.908), (-5.623, -2.404, 2.431), (-12.89, -2.897, 5.146), (-12.68, -2.617, 4.124), (-20.03, -3.926, 9.84), (-20.04, -3.953, 10.33), (-1.0, -1.0, 0.0), (1.0, -1.0, 0.0), (-1.0, 1.0, 0.0), (1.0, 1.0, 0.0), (-5.991, -0.6141, -0.08125), (-5.991, 0.6141, -0.1411), (-15.28, 0.7518, 0.1362), (-15.09, 1.65, 0.1651), (-24.15, 4.37, 0.5651), (-23.96, 4.722, 0.4748), (-1.188, -5.15, 0.0), (1.215, -5.098, 0.0), (-1.24, -2.746, 0.0), (1.163, -2.694, 0.0), (-7.196, -4.816, -0.09767), (-7.228, -3.34, -0.1696), (-18.48, -4.366, -0.2373), (-18.38, -3.267, -0.1746), (-31.63, -4.48, -0.5875), (-31.4, -4.053, -0.6961), (-1.395, -6.741, 0.0), (1.352, -6.75, 0.0), (-1.386, -3.995, 0.0), (1.36, -4.004, 0.0), (-8.246, -6.19, -0.252), (-8.241, -4.503, -0.3342), (-21.26, -6.824, -0.06408), (-20.99, -5.625, 0.2266), (-37.84, -5.814, -0.1944), (-37.58, -5.333, -0.3184), (-1.23, -3.065, 0.0), (1.377, -2.907, 0.0), (-1.388, -0.4574, 0.0), (1.219, -0.2998, 0.0), (-7.766, -2.955, -0.1862), (-7.863, -1.354, -0.2643), (-19.98, -1.417, 0.1778), (-19.8, -0.231, 0.2156), (-35.78, -1.244, -0.299), (-35.56, -0.771, -0.417), (-1.23, -8.849, 0.0), (1.153, -8.709, 0.0), (-1.201, -6.466, 0.0), (1.182, -6.326, 0.0), (-7.17, -8.148, -0.09681), (-7.153, -6.685, -0.1681), (-18.19, -7.972, 0.05177), (-17.95, -6.935, 0.3071), (-32.55, -9.34, 1.452), (-32.41, -8.925, 1.239), (-1.045, -9.907, 0.0), (1.087, -9.809, 0.0), (-1.143, -7.775, 0.0), (0.989, -7.677, 0.0), (-6.384, -9.74, -0.0867), (-6.444, -8.43, -0.1505), (-16.44, -11.12, -0.4736), (-16.28, -10.18, -0.2476), (-26.83, -10.05, -0.349), (-26.64, -9.662, -0.4454), (-0.7512, -11.29, 0.0), (0.9235, -11.05, 0.0), (-0.9894, -9.616, 0.0), (0.6853, -9.378, 0.0), (-4.989, -11.4, -0.06872), (-5.135, -10.37, -0.1193), (-11.96, -12.94, -0.2311), (-11.9, -12.18, -0.06893), (-18.33, -17.26, -0.5693), (-18.39, -16.93, -0.6457), (-0.9999, -1.002, 0.2318), (1.0, -1.002, 0.2318), (1.0, 0.9984, 0.2318), (-0.9999, 0.9984, 0.2318), (-5.991, -0.6157, 0.1506), (-5.991, 0.6126, 0.09074), (-15.28, 0.7502, 0.368), (-15.09, 1.648, 0.3969), (-23.96, 4.72, 0.7066), (-24.15, 4.369, 0.7969), (-1.188, -5.152, 0.2318), (1.215, -5.099, 0.2318), (1.163, -2.696, 0.2318), (-1.24, -2.748, 0.2318), (-7.196, -4.818, 0.1341), (-7.228, -3.342, 0.06224), (-18.48, -4.368, -0.005477), (-18.38, -3.269, 0.05722), (-31.4, -4.054, -0.4643), (-31.63, -4.481, -0.3557), (-1.395, -6.743, 0.2318), (1.352, -6.752, 0.2318), (1.361, -4.005, 0.2318), (-1.386, -3.996, 0.2318), (-8.246, -6.191, -0.0202), (-8.241, -4.504, -0.1023), (-21.26, -6.826, 0.1677), (-20.99, -5.627, 0.4584), (-37.58, -5.334, -0.08661), (-37.84, -5.815, 0.03746), (-1.23, -3.066, 0.2318), (1.377, -2.908, 0.2318), (1.219, -0.3013, 0.2318), (-1.388, -0.459, 0.2318), (-7.766, -2.956, 0.04564), (-7.863, -1.355, -0.03248), (-19.98, -1.419, 0.4096), (-19.8, -0.2325, 0.4474), (-35.56, -0.7725, -0.1851), (-35.78, -1.245, -0.06716), (-1.23, -8.851, 0.2318), (1.153, -8.711, 0.2318), (1.182, -6.328, 0.2318), (-1.201, -6.468, 0.2318), (-7.17, -8.15, 0.135), (-7.153, -6.686, 0.06373), (-18.19, -7.973, 0.2836), (-17.95, -6.937, 0.539), (-32.34, -8.926, 1.461), (-32.48, -9.342, 1.673), (-1.045, -9.908, 0.2318), (1.087, -9.81, 0.2318), (0.9891, -7.678, 0.2318), (-1.143, -7.776, 0.2318), (-6.384, -9.741, 0.1451), (-6.444, -8.432, 0.08128), (-16.44, -11.12, -0.2418), (-16.27, -10.18, -0.01583), (-26.64, -9.664, -0.2136), (-26.83, -10.05, -0.1172), (-0.7511, -11.29, 0.2318), (0.9235, -11.05, 0.2318), (0.6854, -9.379, 0.2318), (-0.9893, -9.617, 0.2318), (-4.989, -11.4, 0.1631), (-5.135, -10.38, 0.1125), (-11.96, -12.94, 0.0007375), (-11.9, -12.19, 0.1629), (-18.39, -16.93, -0.4139), (-18.33, -17.27, -0.3375), (-0.5185, -10.03, -7.845), (1.453, -10.15, -7.566), (-0.2186, -10.67, -10.59), (1.753, -10.8, -10.31), (-5.392, -9.891, -9.045), (-5.216, -10.33, -10.71), (-14.32, -9.612, -12.28), (-13.99, -9.897, -13.49), (-22.46, -9.953, -18.61), (-22.23, -10.14, -19.04), (-1.327, -8.667, -2.178), (1.051, -8.835, -1.915), (-1.017, -9.444, -5.483), (1.36, -9.611, -5.219), (-7.213, -8.462, -3.443), (-7.033, -8.985, -5.45), (-18.29, -7.991, -5.589), (-18.02, -8.314, -7.103), (-31.32, -7.357, -7.157), (-31.05, -7.579, -7.679), (-1.769, -8.138, -0.02444), (0.9378, -8.307, 0.3703), (-1.348, -9.03, -3.791), (1.358, -9.199, -3.396), (-8.475, -8.05, -1.658), (-8.227, -8.651, -3.945), (-21.37, -6.908, -2.658), (-20.89, -7.126, -4.356), (-37.6, -6.28, -6.316), (-37.28, -6.533, -6.901), (-1.055, -9.341, -5.045), (1.539, -9.556, -4.898), (-0.8195, -10.18, -8.643), (1.775, -10.39, -8.496), (-7.508, -9.088, -6.049), (-7.373, -9.651, -8.234), (-19.27, -8.586, -9.974), (-18.91, -8.958, -11.59), (-34.89, -7.96, -12.26), (-34.61, -8.204, -12.85), (-1.923, -7.464, 2.89), (0.4481, -7.659, 3.03), (-1.537, -8.239, -0.3746), (0.8341, -8.434, -0.2347), (-7.687, -7.382, 1.131), (-7.46, -7.904, -0.8522), (-18.51, -6.653, -0.6933), (-18.08, -6.84, -2.161), (-32.69, -4.405, -1.252), (-32.51, -4.686, -1.736), (-1.899, -7.133, 4.367), (0.218, -7.298, 4.529), (-1.676, -7.818, 1.428), (0.4412, -7.984, 1.591), (-7.15, -6.908, 3.42), (-7.021, -7.37, 1.636), (-17.32, -6.08, 4.032), (-16.99, -6.25, 2.694), (-27.39, -5.697, 1.073), (-27.16, -5.895, 0.6024), (-1.817, -6.702, 6.306), (-0.1297, -6.884, 6.212), (-1.8, -7.23, 3.975), (-0.1134, -7.413, 3.882), (-6.021, -6.444, 5.89), (-6.018, -6.801, 4.475), (-13.15, -5.612, 7.082), (-12.96, -5.757, 5.999), (-20.12, -4.029, 12.23), (-20.14, -4.183, 11.79), (-0.4883, -9.876, -7.915), (1.484, -10.0, -7.636), (1.784, -10.65, -10.38), (-0.1883, -10.52, -10.66), (-5.362, -9.741, -9.115), (-5.186, -10.18, -10.78), (-14.29, -9.462, -12.35), (-13.96, -9.746, -13.56), (-22.2, -9.988, -19.11), (-22.43, -9.803, -18.68), (-1.296, -8.517, -2.248), (1.081, -8.685, -1.985), (1.391, -9.461, -5.289), (-0.9872, -9.294, -5.553), (-7.183, -8.312, -3.513), (-7.002, -8.835, -5.52), (-18.26, -7.841, -5.659), (-17.99, -8.163, -7.173), (-31.02, -7.429, -7.748), (-31.29, -7.206, -7.227), (-1.739, -7.988, -0.09429), (0.9681, -8.157, 0.3005), (1.389, -9.049, -3.466), (-1.318, -8.88, -3.86), (-8.445, -7.9, -1.728), (-8.197, -8.501, -4.015), (-21.34, -6.758, -2.728), (-20.86, -6.976, -4.426), (-37.25, -6.383, -6.971), (-37.56, -6.13, -6.386), (-1.025, -9.191, -5.115), (1.569, -9.406, -4.968), (1.805, -10.24, -8.566), (-0.7892, -10.03, -8.713), (-7.477, -8.937, -6.119), (-7.343, -9.501, -8.304), (-19.24, -8.436, -10.04), (-18.88, -8.808, -11.66), (-34.58, -8.054, -12.92), (-34.86, -7.81, -12.33), (-1.893, -7.314, 2.82), (0.4783, -7.509, 2.96), (0.8643, -8.284, -0.3045), (-1.507, -8.089, -0.4445), (-7.657, -7.232, 1.061), (-7.43, -7.754, -0.9221), (-18.48, -6.503, -0.7631), (-18.05, -6.69, -2.231), (-32.42, -4.547, -1.793), (-32.59, -4.266, -1.309), (-1.869, -6.982, 4.297), (0.2482, -7.148, 4.46), (0.4714, -7.834, 1.521), (-1.645, -7.668, 1.359), (-7.119, -6.758, 3.351), (-6.991, -7.22, 1.566), (-17.29, -5.93, 3.962), (-16.96, -6.1, 2.624), (-27.13, -5.745, 0.5325), (-27.36, -5.547, 1.003), (-1.786, -6.552, 6.236), (-0.09947, -6.734, 6.143), (-0.08311, -7.263, 3.812), (-1.77, -7.08, 3.905), (-5.991, -6.294, 5.821), (-5.988, -6.651, 4.405), (-13.12, -5.462, 7.012), (-12.93, -5.607, 5.929), (-20.11, -4.033, 11.72), (-20.09, -3.879, 12.16), (-0.05957, -6.917, -10.5), (1.835, -7.037, -9.886), (0.1279, -8.7, -11.81), (2.022, -8.819, -11.2), (-4.776, -6.987, -12.23), (-4.679, -8.1, -12.98), (-13.38, -7.583, -16.17), (-13.1, -8.386, -16.73), (-21.3, -10.15, -21.64), (-21.12, -10.5, -21.74), (-0.6269, -3.207, -7.844), (1.654, -3.397, -7.136), (-0.4509, -5.346, -9.434), (1.83, -5.536, -8.726), (-6.316, -3.175, -9.836), (-6.231, -4.51, -10.75), (-17.0, -2.944, -13.5), (-16.79, -3.91, -14.24), (-29.58, -2.164, -17.19), (-29.36, -2.591, -17.31), (-0.9716, -1.776, -6.866), (1.629, -1.932, -6.012), (-0.7058, -4.225, -8.662), (1.894, -4.381, -7.808), (-7.488, -1.935, -9.132), (-7.351, -3.464, -10.17), (-19.81, -0.5342, -12.89), (-19.35, -1.53, -13.84), (-35.47, -0.483, -18.57), (-35.21, -0.9657, -18.7), (-0.471, -5.063, -9.223), (2.013, -5.359, -8.521), (-0.3759, -7.377, -10.98), (2.108, -7.674, -10.28), (-6.71, -4.827, -11.16), (-6.676, -6.272, -12.17), (-18.02, -5.356, -16.24), (-17.72, -6.413, -16.99), (-33.12, -4.712, -20.83), (-32.9, -5.182, -20.97), (-1.014, 0.09291, -5.435), (1.257, -0.1745, -4.791), (-0.7627, -2.033, -6.986), (1.508, -2.3, -6.342), (-6.604, -0.2065, -7.647), (-6.473, -1.534, -8.54), (-16.98, 0.3405, -11.29), (-16.57, -0.5203, -12.11), (-30.27, 2.846, -16.0), (-30.16, 2.402, -16.05), (-0.9372, 1.024, -4.686), (1.091, 0.8097, -4.091), (-0.8301, -0.87, -6.112), (1.198, -1.085, -5.518), (-6.005, 1.168, -6.371), (-5.96, -0.01455, -7.193), (-15.78, 2.881, -8.247), (-15.47, 2.102, -9.003), (-25.48, 2.584, -12.26), (-25.3, 2.201, -12.38), (-0.7886, 2.24, -3.689), (0.8199, 1.928, -3.328), (-0.8571, 0.7617, -4.859), (0.7513, 0.4493, -4.498), (-4.835, 2.573, -4.866), (-4.893, 1.649, -5.542), (-11.63, 4.313, -5.874), (-11.46, 3.683, -6.49), (-18.18, 8.442, -4.728), (-18.23, 8.125, -4.901), (0.01323, -6.845, -10.7), (1.907, -6.964, -10.08), (2.095, -8.747, -11.39), (0.2007, -8.628, -12.01), (-4.703, -6.915, -12.42), (-4.607, -8.028, -13.18), (-13.3, -7.511, -16.37), (-13.03, -8.314, -16.92), (-21.04, -10.43, -21.93), (-21.23, -10.08, -21.83), (-0.5541, -3.135, -8.038), (1.727, -3.325, -7.33), (1.903, -5.464, -8.92), (-0.3781, -5.274, -9.628), (-6.244, -3.103, -10.03), (-6.158, -4.438, -10.95), (-16.93, -2.872, -13.69), (-16.72, -3.838, -14.43), (-29.29, -2.519, -17.5), (-29.5, -2.092, -17.38), (-0.8988, -1.704, -7.06), (1.702, -1.86, -6.206), (1.967, -4.309, -8.001), (-0.633, -4.152, -8.855), (-7.416, -1.863, -9.325), (-7.278, -3.392, -10.36), (-19.74, -0.4622, -13.08), (-19.28, -1.458, -14.03), (-35.14, -0.8937, -18.89), (-35.4, -0.4109, -18.76), (-0.3982, -4.991, -9.416), (2.086, -5.287, -8.714), (2.181, -7.602, -10.47), (-0.3031, -7.305, -11.17), (-6.637, -4.755, -11.35), (-6.603, -6.2, -12.36), (-17.95, -5.284, -16.43), (-17.65, -6.341, -17.19), (-32.83, -5.11, -21.17), (-33.04, -4.64, -21.03), (-0.9408, 0.165, -5.629), (1.33, -0.1024, -4.984), (1.581, -2.228, -6.536), (-0.6899, -1.961, -7.18), (-6.531, -0.1344, -7.841), (-6.4, -1.461, -8.734), (-16.91, 0.4126, -11.48), (-16.5, -0.4483, -12.3), (-30.03, 2.467, -16.22), (-30.14, 2.911, -16.17), (-0.8644, 1.097, -4.879), (1.164, 0.8818, -4.285), (1.271, -1.013, -5.711), (-0.7573, -0.7979, -6.305), (-5.933, 1.24, -6.564), (-5.887, 0.05753, -7.386), (-15.7, 2.953, -8.441), (-15.39, 2.174, -9.196), (-25.23, 2.273, -12.57), (-25.41, 2.656, -12.46), (-0.7158, 2.312, -3.882), (0.8927, 2.0, -3.521), (0.8241, 0.5214, -4.691), (-0.7843, 0.8338, -5.052), (-4.762, 2.645, -5.06), (-4.82, 1.721, -5.736), (-11.56, 4.385, -6.068), (-11.38, 3.755, -6.683), (-18.15, 8.197, -5.094), (-18.1, 8.514, -4.921)], [], [(10, 14, 16, 18, 19, 17, 15, 12, 13, 11), (20, 24, 26, 28, 29, 27, 25, 22, 23, 21), (30, 34, 36, 38, 39, 37, 35, 32, 33, 31), (40, 44, 46, 48, 49, 47, 45, 42, 43, 41), (50, 54, 56, 58, 59, 57, 55, 52, 53, 51), (60, 64, 66, 68, 69, 67, 65, 62, 63, 61), (0, 4, 6, 8, 9, 7, 5, 2, 3, 1), (80, 81, 82, 83, 85, 87, 88, 89, 86, 84), (90, 91, 92, 93, 95, 97, 98, 99, 96, 94), (100, 101, 102, 103, 105, 107, 108, 109, 106, 104), (110, 111, 112, 113, 115, 117, 118, 119, 116, 114), (120, 121, 122, 123, 125, 127, 128, 129, 126, 124), (130, 131, 132, 133, 135, 137, 138, 139, 136, 134), (70, 71, 72, 73, 75, 77, 78, 79, 76, 74), (64, 60, 130, 134), (39, 38, 109, 108), (11, 13, 82, 81), (62, 65, 135, 133), (38, 36, 106, 109), (13, 12, 83, 82), (66, 64, 134, 136), (37, 39, 108, 107), (14, 10, 80, 84), (65, 67, 137, 135), (40, 41, 111, 110), (12, 15, 85, 83), (69, 68, 139, 138), (41, 43, 112, 111), (16, 14, 84, 86), (68, 66, 136, 139), (43, 42, 113, 112), (15, 17, 87, 85), (67, 69, 138, 137), (44, 40, 110, 114), (19, 18, 89, 88), (42, 45, 115, 113), (18, 16, 86, 89), (46, 44, 114, 116), (17, 19, 88, 87), (45, 47, 117, 115), (20, 21, 91, 90), (49, 48, 119, 118), (21, 23, 92, 91), (48, 46, 116, 119), (23, 22, 93, 92), (47, 49, 118, 117), (24, 20, 90, 94), (50, 51, 121, 120), (22, 25, 95, 93), (51, 53, 122, 121), (26, 24, 94, 96), (53, 52, 123, 122), (25, 27, 97, 95), (0, 1, 71, 70), (54, 50, 120, 124), (29, 28, 99, 98), (1, 3, 72, 71), (52, 55, 125, 123), (28, 26, 96, 99), (3, 2, 73, 72), (56, 54, 124, 126), (27, 29, 98, 97), (4, 0, 70, 74), (55, 57, 127, 125), (30, 31, 101, 100), (2, 5, 75, 73), (59, 58, 129, 128), (31, 33, 102, 101), (6, 4, 74, 76), (58, 56, 126, 129), (33, 32, 103, 102), (5, 7, 77, 75), (57, 59, 128, 127), (34, 30, 100, 104), (9, 8, 79, 78), (60, 61, 131, 130), (32, 35, 105, 103), (8, 6, 76, 79), (61, 63, 132, 131), (36, 34, 104, 106), (7, 9, 78, 77), (63, 62, 133, 132), (35, 37, 107, 105), (10, 11, 81, 80), (150, 154, 156, 158, 159, 157, 155, 152, 153, 151), (160, 164, 166, 168, 169, 167, 165, 162, 163, 161), (170, 174, 176, 178, 179, 177, 175, 172, 173, 171), (180, 184, 186, 188, 189, 187, 185, 182, 183, 181), (190, 194, 196, 198, 199, 197, 195, 192, 193, 191), (200, 204, 206, 208, 209, 207, 205, 202, 203, 201), (140, 144, 146, 148, 149, 147, 145, 142, 143, 141), (220, 221, 222, 223, 225, 227, 228, 229, 226, 224), (230, 231, 232, 233, 235, 237, 238, 239, 236, 234), (240, 241, 242, 243, 245, 247, 248, 249, 246, 244), (250, 251, 252, 253, 255, 257, 258, 259, 256, 254), (260, 261, 262, 263, 265, 267, 268, 269, 266, 264), (270, 271, 272, 273, 275, 277, 278, 279, 276, 274), (210, 211, 212, 213, 215, 217, 218, 219, 216, 214), (204, 200, 270, 274), (179, 178, 249, 248), (151, 153, 222, 221), (202, 205, 275, 273), (178, 176, 246, 249), (153, 152, 223, 222), (206, 204, 274, 276), (177, 179, 248, 247), (154, 150, 220, 224), (205, 207, 277, 275), (180, 181, 251, 250), (152, 155, 225, 223), (209, 208, 279, 278), (181, 183, 252, 251), (156, 154, 224, 226), (208, 206, 276, 279), (183, 182, 253, 252), (155, 157, 227, 225), (207, 209, 278, 277), (184, 180, 250, 254), (159, 158, 229, 228), (182, 185, 255, 253), (158, 156, 226, 229), (186, 184, 254, 256), (157, 159, 228, 227), (185, 187, 257, 255), (160, 161, 231, 230), (189, 188, 259, 258), (161, 163, 232, 231), (188, 186, 256, 259), (163, 162, 233, 232), (187, 189, 258, 257), (164, 160, 230, 234), (190, 191, 261, 260), (162, 165, 235, 233), (191, 193, 262, 261), (166, 164, 234, 236), (193, 192, 263, 262), (165, 167, 237, 235), (140, 141, 211, 210), (194, 190, 260, 264), (169, 168, 239, 238), (141, 143, 212, 211), (192, 195, 265, 263), (168, 166, 236, 239), (143, 142, 213, 212), (196, 194, 264, 266), (167, 169, 238, 237), (144, 140, 210, 214), (195, 197, 267, 265), (170, 171, 241, 240), (142, 145, 215, 213), (199, 198, 269, 268), (171, 173, 242, 241), (146, 144, 214, 216), (198, 196, 266, 269), (173, 172, 243, 242), (145, 147, 217, 215), (197, 199, 268, 267), (174, 170, 240, 244), (149, 148, 219, 218), (200, 201, 271, 270), (172, 175, 245, 243), (148, 146, 216, 219), (201, 203, 272, 271), (176, 174, 244, 246), (147, 149, 218, 217), (203, 202, 273, 272), (175, 177, 247, 245), (150, 151, 221, 220), (290, 294, 296, 298, 299, 297, 295, 292, 293, 291), (300, 304, 306, 308, 309, 307, 305, 302, 303, 301), (310, 314, 316, 318, 319, 317, 315, 312, 313, 311), (320, 324, 326, 328, 329, 327, 325, 322, 323, 321), (330, 334, 336, 338, 339, 337, 335, 332, 333, 331), (340, 344, 346, 348, 349, 347, 345, 342, 343, 341), (280, 284, 286, 288, 289, 287, 285, 282, 283, 281), (360, 361, 362, 363, 365, 367, 368, 369, 366, 364), (370, 371, 372, 373, 375, 377, 378, 379, 376, 374), (380, 381, 382, 383, 385, 387, 388, 389, 386, 384), (390, 391, 392, 393, 395, 397, 398, 399, 396, 394), (400, 401, 402, 403, 405, 407, 408, 409, 406, 404), (410, 411, 412, 413, 415, 417, 418, 419, 416, 414), (350, 351, 352, 353, 355, 357, 358, 359, 356, 354), (344, 340, 410, 414), (319, 318, 389, 388), (291, 293, 362, 361), (342, 345, 415, 413), (318, 316, 386, 389), (293, 292, 363, 362), (346, 344, 414, 416), (317, 319, 388, 387), (294, 290, 360, 364), (345, 347, 417, 415), (320, 321, 391, 390), (292, 295, 365, 363), (349, 348, 419, 418), (321, 323, 392, 391), (296, 294, 364, 366), (348, 346, 416, 419), (323, 322, 393, 392), (295, 297, 367, 365), (347, 349, 418, 417), (324, 320, 390, 394), (299, 298, 369, 368), (322, 325, 395, 393), (298, 296, 366, 369), (326, 324, 394, 396), (297, 299, 368, 367), (325, 327, 397, 395), (300, 301, 371, 370), (329, 328, 399, 398), (301, 303, 372, 371), (328, 326, 396, 399), (303, 302, 373, 372), (327, 329, 398, 397), (304, 300, 370, 374), (330, 331, 401, 400), (302, 305, 375, 373), (331, 333, 402, 401), (306, 304, 374, 376), (333, 332, 403, 402), (305, 307, 377, 375), (280, 281, 351, 350), (334, 330, 400, 404), (309, 308, 379, 378), (281, 283, 352, 351), (332, 335, 405, 403), (308, 306, 376, 379), (283, 282, 353, 352), (336, 334, 404, 406), (307, 309, 378, 377), (284, 280, 350, 354), (335, 337, 407, 405), (310, 311, 381, 380), (282, 285, 355, 353), (339, 338, 409, 408), (311, 313, 382, 381), (286, 284, 354, 356), (338, 336, 406, 409), (313, 312, 383, 382), (285, 287, 357, 355), (337, 339, 408, 407), (314, 310, 380, 384), (289, 288, 359, 358), (340, 341, 411, 410), (312, 315, 385, 383), (288, 286, 356, 359), (341, 343, 412, 411), (316, 314, 384, 386), (287, 289, 358, 357), (343, 342, 413, 412), (315, 317, 387, 385), (290, 291, 361, 360), (430, 434, 436, 438, 439, 437, 435, 432, 433, 431), (440, 444, 446, 448, 449, 447, 445, 442, 443, 441), (450, 454, 456, 458, 459, 457, 455, 452, 453, 451), (460, 464, 466, 468, 469, 467, 465, 462, 463, 461), (470, 474, 476, 478, 479, 477, 475, 472, 473, 471), (480, 484, 486, 488, 489, 487, 485, 482, 483, 481), (420, 424, 426, 428, 429, 427, 425, 422, 423, 421), (500, 501, 502, 503, 505, 507, 508, 509, 506, 504), (510, 511, 512, 513, 515, 517, 518, 519, 516, 514), (520, 521, 522, 523, 525, 527, 528, 529, 526, 524), (530, 531, 532, 533, 535, 537, 538, 539, 536, 534), (540, 541, 542, 543, 545, 547, 548, 549, 546, 544), (550, 551, 552, 553, 555, 557, 558, 559, 556, 554), (490, 491, 492, 493, 495, 497, 498, 499, 496, 494), (484, 480, 550, 554), (459, 458, 529, 528), (431, 433, 502, 501), (482, 485, 555, 553), (458, 456, 526, 529), (433, 432, 503, 502), (486, 484, 554, 556), (457, 459, 528, 527), (434, 430, 500, 504), (485, 487, 557, 555), (460, 461, 531, 530), (432, 435, 505, 503), (489, 488, 559, 558), (461, 463, 532, 531), (436, 434, 504, 506), (488, 486, 556, 559), (463, 462, 533, 532), (435, 437, 507, 505), (487, 489, 558, 557), (464, 460, 530, 534), (439, 438, 509, 508), (462, 465, 535, 533), (438, 436, 506, 509), (466, 464, 534, 536), (437, 439, 508, 507), (465, 467, 537, 535), (440, 441, 511, 510), (469, 468, 539, 538), (441, 443, 512, 511), (468, 466, 536, 539), (443, 442, 513, 512), (467, 469, 538, 537), (444, 440, 510, 514), (470, 471, 541, 540), (442, 445, 515, 513), (471, 473, 542, 541), (446, 444, 514, 516), (473, 472, 543, 542), (445, 447, 517, 515), (420, 421, 491, 490), (474, 470, 540, 544), (449, 448, 519, 518), (421, 423, 492, 491), (472, 475, 545, 543), (448, 446, 516, 519), (423, 422, 493, 492), (476, 474, 544, 546), (447, 449, 518, 517), (424, 420, 490, 494), (475, 477, 547, 545), (450, 451, 521, 520), (422, 425, 495, 493), (479, 478, 549, 548), (451, 453, 522, 521), (426, 424, 494, 496), (478, 476, 546, 549), (453, 452, 523, 522), (425, 427, 497, 495), (477, 479, 548, 547), (454, 450, 520, 524), (429, 428, 499, 498), (480, 481, 551, 550), (452, 455, 525, 523), (428, 426, 496, 499), (481, 483, 552, 551), (456, 454, 524, 526), (427, 429, 498, 497), (483, 482, 553, 552), (455, 457, 527, 525), (430, 431, 501, 500), (570, 574, 576, 578, 579, 577, 575, 572, 573, 571), (580, 584, 586, 588, 589, 587, 585, 582, 583, 581), (590, 594, 596, 598, 599, 597, 595, 592, 593, 591), (600, 604, 606, 608, 609, 607, 605, 602, 603, 601), (610, 614, 616, 618, 619, 617, 615, 612, 613, 611), (620, 624, 626, 628, 629, 627, 625, 622, 623, 621), (560, 564, 566, 568, 569, 567, 565, 562, 563, 561), (640, 641, 642, 643, 645, 647, 648, 649, 646, 644), (650, 651, 652, 653, 655, 657, 658, 659, 656, 654), (660, 661, 662, 663, 665, 667, 668, 669, 666, 664), (670, 671, 672, 673, 675, 677, 678, 679, 676, 674), (680, 681, 682, 683, 685, 687, 688, 689, 686, 684), (690, 691, 692, 693, 695, 697, 698, 699, 696, 694), (630, 631, 632, 633, 635, 637, 638, 639, 636, 634), (624, 620, 690, 694), (599, 598, 669, 668), (571, 573, 642, 641), (622, 625, 695, 693), (598, 596, 666, 669), (573, 572, 643, 642), (626, 624, 694, 696), (597, 599, 668, 667), (574, 570, 640, 644), (625, 627, 697, 695), (600, 601, 671, 670), (572, 575, 645, 643), (629, 628, 699, 698), (601, 603, 672, 671), (576, 574, 644, 646), (628, 626, 696, 699), (603, 602, 673, 672), (575, 577, 647, 645), (627, 629, 698, 697), (604, 600, 670, 674), (579, 578, 649, 648), (602, 605, 675, 673), (578, 576, 646, 649), (606, 604, 674, 676), (577, 579, 648, 647), (605, 607, 677, 675), (580, 581, 651, 650), (609, 608, 679, 678), (581, 583, 652, 651), (608, 606, 676, 679), (583, 582, 653, 652), (607, 609, 678, 677), (584, 580, 650, 654), (610, 611, 681, 680), (582, 585, 655, 653), (611, 613, 682, 681), (586, 584, 654, 656), (613, 612, 683, 682), (585, 587, 657, 655), (560, 561, 631, 630), (614, 610, 680, 684), (589, 588, 659, 658), (561, 563, 632, 631), (612, 615, 685, 683), (588, 586, 656, 659), (563, 562, 633, 632), (616, 614, 684, 686), (587, 589, 658, 657), (564, 560, 630, 634), (615, 617, 687, 685), (590, 591, 661, 660), (562, 565, 635, 633), (619, 618, 689, 688), (591, 593, 662, 661), (566, 564, 634, 636), (618, 616, 686, 689), (593, 592, 663, 662), (565, 567, 637, 635), (617, 619, 688, 687), (594, 590, 660, 664), (569, 568, 639, 638), (620, 621, 691, 690), (592, 595, 665, 663), (568, 566, 636, 639), (621, 623, 692, 691), (596, 594, 664, 666), (567, 569, 638, 637), (623, 622, 693, 692), (595, 597, 667, 665), (570, 571, 641, 640)])
me_plane_003.polygons.foreach_set('material_index', [0, 0, 0, 0, 0, 0, 0, 0, 0, 0, 0, 0, 0, 0, 0, 0, 0, 0, 0, 0, 0, 0, 0, 0, 0, 0, 0, 0, 0, 0, 0, 0, 0, 0, 0, 0, 0, 0, 0, 0, 0, 0, 0, 0, 0, 0, 0, 0, 0, 0, 0, 0, 0, 0, 0, 0, 0, 0, 0, 0, 0, 0, 0, 0, 0, 0, 0, 0, 0, 0, 0, 0, 0, 0, 0, 0, 0, 0, 0, 0, 0, 0, 0, 0, 1, 1, 1, 1, 1, 1, 1, 1, 1, 1, 1, 1, 1, 1, 1, 1, 1, 1, 1, 1, 1, 1, 1, 1, 1, 1, 1, 1, 1, 1, 1, 1, 1, 1, 1, 1, 1, 1, 1, 1, 1, 1, 1, 1, 1, 1, 1, 1, 1, 1, 1, 1, 1, 1, 1, 1, 1, 1, 1, 1, 1, 1, 1, 1, 1, 1, 1, 1, 1, 1, 1, 1, 1, 1, 1, 1, 1, 1, 1, 1, 1, 1, 1, 1, 2, 2, 2, 2, 2, 2, 2, 2, 2, 2, 2, 2, 2, 2, 2, 2, 2, 2, 2, 2, 2, 2, 2, 2, 2, 2, 2, 2, 2, 2, 2, 2, 2, 2, 2, 2, 2, 2, 2, 2, 2, 2, 2, 2, 2, 2, 2, 2, 2, 2, 2, 2, 2, 2, 2, 2, 2, 2, 2, 2, 2, 2, 2, 2, 2, 2, 2, 2, 2, 2, 2, 2, 2, 2, 2, 2, 2, 2, 2, 2, 2, 2, 2, 2, 3, 3, 3, 3, 3, 3, 3, 3, 3, 3, 3, 3, 3, 3, 3, 3, 3, 3, 3, 3, 3, 3, 3, 3, 3, 3, 3, 3, 3, 3, 3, 3, 3, 3, 3, 3, 3, 3, 3, 3, 3, 3, 3, 3, 3, 3, 3, 3, 3, 3, 3, 3, 3, 3, 3, 3, 3, 3, 3, 3, 3, 3, 3, 3, 3, 3, 3, 3, 3, 3, 3, 3, 3, 3, 3, 3, 3, 3, 3, 3, 3, 3, 3, 3, 4, 4, 4, 4, 4, 4, 4, 4, 4, 4, 4, 4, 4, 4, 4, 4, 4, 4, 4, 4, 4, 4, 4, 4, 4, 4, 4, 4, 4, 4, 4, 4, 4, 4, 4, 4, 4, 4, 4, 4, 4, 4, 4, 4, 4, 4, 4, 4, 4, 4, 4, 4, 4, 4, 4, 4, 4, 4, 4, 4, 4, 4, 4, 4, 4, 4, 4, 4, 4, 4, 4, 4, 4, 4, 4, 4, 4, 4, 4, 4, 4, 4, 4, 4])
_uv = me_plane_003.uv_layers.new(name='UVMap')
_uv.uv.foreach_set('vector', [0.0, 0.0, 0.0, 0.0, 0.0, 0.0, 0.0, 0.0, 0.0, 1.0, 0.0, 1.0, 0.0, 1.0, 0.0, 1.0, 1.0, 1.0, 1.0, 0.0, 0.0, 0.0, 0.0, 0.0, 0.0, 0.0, 0.0, 0.0, 0.0, 1.0, 0.0, 1.0, 0.0, 1.0, 0.0, 1.0, 1.0, 1.0, 1.0, 0.0, 0.0, 0.0, 0.0, 0.0, 0.0, 0.0, 0.0, 0.0, 0.0, 1.0, 0.0, 1.0, 0.0, 1.0, 0.0, 1.0, 1.0, 1.0, 1.0, 0.0, 0.0, 0.0, 0.0, 0.0, 0.0, 0.0, 0.0, 0.0, 0.0, 1.0, 0.0, 1.0, 0.0, 1.0, 0.0, 1.0, 1.0, 1.0, 1.0, 0.0, 0.0, 0.0, 0.0, 0.0, 0.0, 0.0, 0.0, 0.0, 0.0, 1.0, 0.0, 1.0, 0.0, 1.0, 0.0, 1.0, 1.0, 1.0, 1.0, 0.0, 0.0, 0.0, 0.0, 0.0, 0.0, 0.0, 0.0, 0.0, 0.0, 1.0, 0.0, 1.0, 0.0, 1.0, 0.0, 1.0, 1.0, 1.0, 1.0, 0.0, 0.0, 0.0, 0.0, 0.0, 0.0, 0.0, 0.0, 0.0, 0.0, 1.0, 0.0, 1.0, 0.0, 1.0, 0.0, 1.0, 1.0, 1.0, 1.0, 0.0, 0.0, 0.0, 1.0, 0.0, 1.0, 1.0, 0.0, 1.0, 0.0, 1.0, 0.0, 1.0, 0.0, 1.0, 0.0, 0.0, 0.0, 0.0, 0.0, 0.0, 0.0, 0.0, 1.0, 0.0, 1.0, 1.0, 0.0, 1.0, 0.0, 1.0, 0.0, 1.0, 0.0, 1.0, 0.0, 0.0, 0.0, 0.0, 0.0, 0.0, 0.0, 0.0, 1.0, 0.0, 1.0, 1.0, 0.0, 1.0, 0.0, 1.0, 0.0, 1.0, 0.0, 1.0, 0.0, 0.0, 0.0, 0.0, 0.0, 0.0, 0.0, 0.0, 1.0, 0.0, 1.0, 1.0, 0.0, 1.0, 0.0, 1.0, 0.0, 1.0, 0.0, 1.0, 0.0, 0.0, 0.0, 0.0, 0.0, 0.0, 0.0, 0.0, 1.0, 0.0, 1.0, 1.0, 0.0, 1.0, 0.0, 1.0, 0.0, 1.0, 0.0, 1.0, 0.0, 0.0, 0.0, 0.0, 0.0, 0.0, 0.0, 0.0, 1.0, 0.0, 1.0, 1.0, 0.0, 1.0, 0.0, 1.0, 0.0, 1.0, 0.0, 1.0, 0.0, 0.0, 0.0, 0.0, 0.0, 0.0, 0.0, 0.0, 1.0, 0.0, 1.0, 1.0, 0.0, 1.0, 0.0, 1.0, 0.0, 1.0, 0.0, 1.0, 0.0, 0.0, 0.0, 0.0, 0.0, 0.0, 0.0, 0.0, 0.0, 0.0, 0.0, 0.0, 0.0, 0.0, 0.0, 1.0, 0.0, 0.0, 0.0, 0.0, 0.0, 1.0, 1.0, 0.0, 1.0, 1.0, 1.0, 1.0, 1.0, 0.0, 0.0, 1.0, 0.0, 1.0, 0.0, 1.0, 0.0, 1.0, 0.0, 0.0, 0.0, 0.0, 0.0, 0.0, 0.0, 0.0, 1.0, 1.0, 0.0, 1.0, 0.0, 1.0, 1.0, 1.0, 0.0, 0.0, 0.0, 0.0, 0.0, 0.0, 0.0, 0.0, 0.0, 1.0, 0.0, 1.0, 0.0, 1.0, 0.0, 1.0, 0.0, 0.0, 0.0, 0.0, 0.0, 0.0, 0.0, 0.0, 0.0, 1.0, 0.0, 1.0, 0.0, 1.0, 0.0, 1.0, 0.0, 0.0, 1.0, 0.0, 1.0, 0.0, 0.0, 0.0, 0.0, 1.0, 0.0, 1.0, 0.0, 1.0, 0.0, 1.0, 0.0, 1.0, 0.0, 0.0, 0.0, 0.0, 0.0, 1.0, 1.0, 0.0, 1.0, 1.0, 1.0, 1.0, 1.0, 0.0, 0.0, 0.0, 0.0, 0.0, 0.0, 0.0, 0.0, 0.0, 0.0, 0.0, 0.0, 0.0, 0.0, 0.0, 0.0, 0.0, 1.0, 1.0, 0.0, 1.0, 0.0, 1.0, 1.0, 1.0, 0.0, 1.0, 0.0, 1.0, 0.0, 1.0, 0.0, 1.0, 0.0, 1.0, 0.0, 1.0, 0.0, 1.0, 0.0, 1.0, 0.0, 0.0, 0.0, 0.0, 0.0, 0.0, 0.0, 0.0, 0.0, 1.0, 0.0, 0.0, 0.0, 0.0, 0.0, 1.0, 0.0, 1.0, 0.0, 1.0, 0.0, 1.0, 0.0, 1.0, 0.0, 0.0, 0.0, 0.0, 0.0, 0.0, 0.0, 0.0, 0.0, 0.0, 0.0, 0.0, 0.0, 0.0, 0.0, 0.0, 0.0, 1.0, 0.0, 1.0, 0.0, 1.0, 0.0, 1.0, 0.0, 1.0, 0.0, 1.0, 0.0, 1.0, 0.0, 1.0, 0.0, 0.0, 1.0, 0.0, 1.0, 0.0, 0.0, 0.0, 0.0, 1.0, 0.0, 0.0, 0.0, 0.0, 0.0, 1.0, 1.0, 0.0, 1.0, 1.0, 1.0, 1.0, 1.0, 0.0, 0.0, 0.0, 0.0, 0.0, 0.0, 0.0, 0.0, 0.0, 1.0, 1.0, 0.0, 1.0, 0.0, 1.0, 1.0, 1.0, 0.0, 1.0, 0.0, 1.0, 0.0, 1.0, 0.0, 1.0, 0.0, 0.0, 0.0, 0.0, 0.0, 0.0, 0.0, 0.0, 0.0, 0.0, 1.0, 0.0, 1.0, 0.0, 0.0, 0.0, 0.0, 1.0, 0.0, 1.0, 0.0, 1.0, 0.0, 1.0, 1.0, 0.0, 1.0, 1.0, 1.0, 1.0, 1.0, 0.0, 0.0, 0.0, 0.0, 0.0, 0.0, 0.0, 0.0, 0.0, 1.0, 1.0, 0.0, 1.0, 0.0, 1.0, 1.0, 1.0, 0.0, 1.0, 0.0, 1.0, 0.0, 1.0, 0.0, 1.0, 0.0, 0.0, 1.0, 0.0, 1.0, 0.0, 0.0, 0.0, 0.0, 0.0, 0.0, 0.0, 0.0, 0.0, 0.0, 0.0, 0.0, 1.0, 0.0, 0.0, 0.0, 0.0, 0.0, 1.0, 1.0, 0.0, 1.0, 1.0, 1.0, 1.0, 1.0, 0.0, 0.0, 1.0, 0.0, 1.0, 0.0, 1.0, 0.0, 1.0, 0.0, 0.0, 0.0, 0.0, 0.0, 0.0, 0.0, 0.0, 1.0, 1.0, 0.0, 1.0, 0.0, 1.0, 1.0, 1.0, 0.0, 0.0, 0.0, 0.0, 0.0, 0.0, 0.0, 0.0, 0.0, 1.0, 0.0, 1.0, 0.0, 1.0, 0.0, 1.0, 0.0, 0.0, 0.0, 0.0, 0.0, 0.0, 0.0, 0.0, 0.0, 1.0, 0.0, 1.0, 0.0, 1.0, 0.0, 1.0, 0.0, 0.0, 1.0, 0.0, 1.0, 0.0, 0.0, 0.0, 0.0, 1.0, 0.0, 1.0, 0.0, 1.0, 0.0, 1.0, 0.0, 1.0, 0.0, 0.0, 0.0, 0.0, 0.0, 1.0, 1.0, 0.0, 1.0, 1.0, 1.0, 1.0, 1.0, 0.0, 0.0, 0.0, 0.0, 0.0, 0.0, 0.0, 0.0, 0.0, 0.0, 0.0, 0.0, 0.0, 0.0, 0.0, 0.0, 0.0, 1.0, 1.0, 0.0, 1.0, 0.0, 1.0, 1.0, 1.0, 0.0, 1.0, 0.0, 1.0, 0.0, 1.0, 0.0, 1.0, 0.0, 1.0, 0.0, 1.0, 0.0, 1.0, 0.0, 1.0, 0.0, 0.0, 0.0, 0.0, 0.0, 0.0, 0.0, 0.0, 0.0, 1.0, 0.0, 0.0, 0.0, 0.0, 0.0, 1.0, 0.0, 0.0, 1.0, 0.0, 1.0, 0.0, 0.0, 0.0, 0.0, 1.0, 0.0, 1.0, 0.0, 1.0, 0.0, 1.0, 0.0, 0.0, 0.0, 0.0, 0.0, 0.0, 0.0, 0.0, 1.0, 0.0, 1.0, 1.0, 1.0, 1.0, 1.0, 0.0, 0.0, 0.0, 0.0, 0.0, 0.0, 0.0, 0.0, 0.0, 0.0, 1.0, 0.0, 1.0, 0.0, 1.0, 0.0, 1.0, 1.0, 1.0, 0.0, 1.0, 0.0, 1.0, 1.0, 1.0, 0.0, 1.0, 0.0, 1.0, 0.0, 1.0, 0.0, 1.0, 0.0, 0.0, 1.0, 0.0, 1.0, 0.0, 0.0, 0.0, 0.0, 0.0, 0.0, 0.0, 0.0, 0.0, 0.0, 0.0, 0.0, 1.0, 0.0, 1.0, 0.0, 1.0, 0.0, 1.0, 1.0, 1.0, 1.0, 0.0, 0.0, 0.0, 0.0, 0.0, 0.0, 0.0, 0.0, 0.0, 0.0, 1.0, 0.0, 1.0, 0.0, 1.0, 0.0, 1.0, 1.0, 1.0, 1.0, 0.0, 0.0, 0.0, 0.0, 0.0, 0.0, 0.0, 0.0, 0.0, 0.0, 1.0, 0.0, 1.0, 0.0, 1.0, 0.0, 1.0, 1.0, 1.0, 1.0, 0.0, 0.0, 0.0, 0.0, 0.0, 0.0, 0.0, 0.0, 0.0, 0.0, 1.0, 0.0, 1.0, 0.0, 1.0, 0.0, 1.0, 1.0, 1.0, 1.0, 0.0, 0.0, 0.0, 0.0, 0.0, 0.0, 0.0, 0.0, 0.0, 0.0, 1.0, 0.0, 1.0, 0.0, 1.0, 0.0, 1.0, 1.0, 1.0, 1.0, 0.0, 0.0, 0.0, 0.0, 0.0, 0.0, 0.0, 0.0, 0.0, 0.0, 1.0, 0.0, 1.0, 0.0, 1.0, 0.0, 1.0, 1.0, 1.0, 1.0, 0.0, 0.0, 0.0, 0.0, 0.0, 0.0, 0.0, 0.0, 0.0, 0.0, 1.0, 0.0, 1.0, 0.0, 1.0, 0.0, 1.0, 1.0, 1.0, 1.0, 0.0, 0.0, 0.0, 1.0, 0.0, 1.0, 1.0, 0.0, 1.0, 0.0, 1.0, 0.0, 1.0, 0.0, 1.0, 0.0, 0.0, 0.0, 0.0, 0.0, 0.0, 0.0, 0.0, 1.0, 0.0, 1.0, 1.0, 0.0, 1.0, 0.0, 1.0, 0.0, 1.0, 0.0, 1.0, 0.0, 0.0, 0.0, 0.0, 0.0, 0.0, 0.0, 0.0, 1.0, 0.0, 1.0, 1.0, 0.0, 1.0, 0.0, 1.0, 0.0, 1.0, 0.0, 1.0, 0.0, 0.0, 0.0, 0.0, 0.0, 0.0, 0.0, 0.0, 1.0, 0.0, 1.0, 1.0, 0.0, 1.0, 0.0, 1.0, 0.0, 1.0, 0.0, 1.0, 0.0, 0.0, 0.0, 0.0, 0.0, 0.0, 0.0, 0.0, 1.0, 0.0, 1.0, 1.0, 0.0, 1.0, 0.0, 1.0, 0.0, 1.0, 0.0, 1.0, 0.0, 0.0, 0.0, 0.0, 0.0, 0.0, 0.0, 0.0, 1.0, 0.0, 1.0, 1.0, 0.0, 1.0, 0.0, 1.0, 0.0, 1.0, 0.0, 1.0, 0.0, 0.0, 0.0, 0.0, 0.0, 0.0, 0.0, 0.0, 1.0, 0.0, 1.0, 1.0, 0.0, 1.0, 0.0, 1.0, 0.0, 1.0, 0.0, 1.0, 0.0, 0.0, 0.0, 0.0, 0.0, 0.0, 0.0, 0.0, 0.0, 0.0, 0.0, 0.0, 0.0, 0.0, 0.0, 1.0, 0.0, 0.0, 0.0, 0.0, 0.0, 1.0, 1.0, 0.0, 1.0, 1.0, 1.0, 1.0, 1.0, 0.0, 0.0, 1.0, 0.0, 1.0, 0.0, 1.0, 0.0, 1.0, 0.0, 0.0, 0.0, 0.0, 0.0, 0.0, 0.0, 0.0, 1.0, 1.0, 0.0, 1.0, 0.0, 1.0, 1.0, 1.0, 0.0, 0.0, 0.0, 0.0, 0.0, 0.0, 0.0, 0.0, 0.0, 1.0, 0.0, 1.0, 0.0, 1.0, 0.0, 1.0, 0.0, 0.0, 0.0, 0.0, 0.0, 0.0, 0.0, 0.0, 0.0, 1.0, 0.0, 1.0, 0.0, 1.0, 0.0, 1.0, 0.0, 0.0, 1.0, 0.0, 1.0, 0.0, 0.0, 0.0, 0.0, 1.0, 0.0, 1.0, 0.0, 1.0, 0.0, 1.0, 0.0, 1.0, 0.0, 0.0, 0.0, 0.0, 0.0, 1.0, 1.0, 0.0, 1.0, 1.0, 1.0, 1.0, 1.0, 0.0, 0.0, 0.0, 0.0, 0.0, 0.0, 0.0, 0.0, 0.0, 0.0, 0.0, 0.0, 0.0, 0.0, 0.0, 0.0, 0.0, 1.0, 1.0, 0.0, 1.0, 0.0, 1.0, 1.0, 1.0, 0.0, 1.0, 0.0, 1.0, 0.0, 1.0, 0.0, 1.0, 0.0, 1.0, 0.0, 1.0, 0.0, 1.0, 0.0, 1.0, 0.0, 0.0, 0.0, 0.0, 0.0, 0.0, 0.0, 0.0, 0.0, 1.0, 0.0, 0.0, 0.0, 0.0, 0.0, 1.0, 0.0, 1.0, 0.0, 1.0, 0.0, 1.0, 0.0, 1.0, 0.0, 0.0, 0.0, 0.0, 0.0, 0.0, 0.0, 0.0, 0.0, 0.0, 0.0, 0.0, 0.0, 0.0, 0.0, 0.0, 0.0, 1.0, 0.0, 1.0, 0.0, 1.0, 0.0, 1.0, 0.0, 1.0, 0.0, 1.0, 0.0, 1.0, 0.0, 1.0, 0.0, 0.0, 1.0, 0.0, 1.0, 0.0, 0.0, 0.0, 0.0, 1.0, 0.0, 0.0, 0.0, 0.0, 0.0, 1.0, 1.0, 0.0, 1.0, 1.0, 1.0, 1.0, 1.0, 0.0, 0.0, 0.0, 0.0, 0.0, 0.0, 0.0, 0.0, 0.0, 1.0, 1.0, 0.0, 1.0, 0.0, 1.0, 1.0, 1.0, 0.0, 1.0, 0.0, 1.0, 0.0, 1.0, 0.0, 1.0, 0.0, 0.0, 0.0, 0.0, 0.0, 0.0, 0.0, 0.0, 0.0, 0.0, 1.0, 0.0, 1.0, 0.0, 0.0, 0.0, 0.0, 1.0, 0.0, 1.0, 0.0, 1.0, 0.0, 1.0, 1.0, 0.0, 1.0, 1.0, 1.0, 1.0, 1.0, 0.0, 0.0, 0.0, 0.0, 0.0, 0.0, 0.0, 0.0, 0.0, 1.0, 1.0, 0.0, 1.0, 0.0, 1.0, 1.0, 1.0, 0.0, 1.0, 0.0, 1.0, 0.0, 1.0, 0.0, 1.0, 0.0, 0.0, 1.0, 0.0, 1.0, 0.0, 0.0, 0.0, 0.0, 0.0, 0.0, 0.0, 0.0, 0.0, 0.0, 0.0, 0.0, 1.0, 0.0, 0.0, 0.0, 0.0, 0.0, 1.0, 1.0, 0.0, 1.0, 1.0, 1.0, 1.0, 1.0, 0.0, 0.0, 1.0, 0.0, 1.0, 0.0, 1.0, 0.0, 1.0, 0.0, 0.0, 0.0, 0.0, 0.0, 0.0, 0.0, 0.0, 1.0, 1.0, 0.0, 1.0, 0.0, 1.0, 1.0, 1.0, 0.0, 0.0, 0.0, 0.0, 0.0, 0.0, 0.0, 0.0, 0.0, 1.0, 0.0, 1.0, 0.0, 1.0, 0.0, 1.0, 0.0, 0.0, 0.0, 0.0, 0.0, 0.0, 0.0, 0.0, 0.0, 1.0, 0.0, 1.0, 0.0, 1.0, 0.0, 1.0, 0.0, 0.0, 1.0, 0.0, 1.0, 0.0, 0.0, 0.0, 0.0, 1.0, 0.0, 1.0, 0.0, 1.0, 0.0, 1.0, 0.0, 1.0, 0.0, 0.0, 0.0, 0.0, 0.0, 1.0, 1.0, 0.0, 1.0, 1.0, 1.0, 1.0, 1.0, 0.0, 0.0, 0.0, 0.0, 0.0, 0.0, 0.0, 0.0, 0.0, 0.0, 0.0, 0.0, 0.0, 0.0, 0.0, 0.0, 0.0, 1.0, 1.0, 0.0, 1.0, 0.0, 1.0, 1.0, 1.0, 0.0, 1.0, 0.0, 1.0, 0.0, 1.0, 0.0, 1.0, 0.0, 1.0, 0.0, 1.0, 0.0, 1.0, 0.0, 1.0, 0.0, 0.0, 0.0, 0.0, 0.0, 0.0, 0.0, 0.0, 0.0, 1.0, 0.0, 0.0, 0.0, 0.0, 0.0, 1.0, 0.0, 0.0, 1.0, 0.0, 1.0, 0.0, 0.0, 0.0, 0.0, 1.0, 0.0, 1.0, 0.0, 1.0, 0.0, 1.0, 0.0, 0.0, 0.0, 0.0, 0.0, 0.0, 0.0, 0.0, 1.0, 0.0, 1.0, 1.0, 1.0, 1.0, 1.0, 0.0, 0.0, 0.0, 0.0, 0.0, 0.0, 0.0, 0.0, 0.0, 0.0, 1.0, 0.0, 1.0, 0.0, 1.0, 0.0, 1.0, 1.0, 1.0, 0.0, 1.0, 0.0, 1.0, 1.0, 1.0, 0.0, 1.0, 0.0, 1.0, 0.0, 1.0, 0.0, 1.0, 0.0, 0.0, 1.0, 0.0, 1.0, 0.0, 0.0, 0.0, 0.0, 0.0, 0.0, 0.0, 0.0, 0.0, 0.0, 0.0, 0.0, 1.0, 0.0, 1.0, 0.0, 1.0, 0.0, 1.0, 1.0, 1.0, 1.0, 0.0, 0.0, 0.0, 0.0, 0.0, 0.0, 0.0, 0.0, 0.0, 0.0, 1.0, 0.0, 1.0, 0.0, 1.0, 0.0, 1.0, 1.0, 1.0, 1.0, 0.0, 0.0, 0.0, 0.0, 0.0, 0.0, 0.0, 0.0, 0.0, 0.0, 1.0, 0.0, 1.0, 0.0, 1.0, 0.0, 1.0, 1.0, 1.0, 1.0, 0.0, 0.0, 0.0, 0.0, 0.0, 0.0, 0.0, 0.0, 0.0, 0.0, 1.0, 0.0, 1.0, 0.0, 1.0, 0.0, 1.0, 1.0, 1.0, 1.0, 0.0, 0.0, 0.0, 0.0, 0.0, 0.0, 0.0, 0.0, 0.0, 0.0, 1.0, 0.0, 1.0, 0.0, 1.0, 0.0, 1.0, 1.0, 1.0, 1.0, 0.0, 0.0, 0.0, 0.0, 0.0, 0.0, 0.0, 0.0, 0.0, 0.0, 1.0, 0.0, 1.0, 0.0, 1.0, 0.0, 1.0, 1.0, 1.0, 1.0, 0.0, 0.0, 0.0, 0.0, 0.0, 0.0, 0.0, 0.0, 0.0, 0.0, 1.0, 0.0, 1.0, 0.0, 1.0, 0.0, 1.0, 1.0, 1.0, 1.0, 0.0, 0.0, 0.0, 1.0, 0.0, 1.0, 1.0, 0.0, 1.0, 0.0, 1.0, 0.0, 1.0, 0.0, 1.0, 0.0, 0.0, 0.0, 0.0, 0.0, 0.0, 0.0, 0.0, 1.0, 0.0, 1.0, 1.0, 0.0, 1.0, 0.0, 1.0, 0.0, 1.0, 0.0, 1.0, 0.0, 0.0, 0.0, 0.0, 0.0, 0.0, 0.0, 0.0, 1.0, 0.0, 1.0, 1.0, 0.0, 1.0, 0.0, 1.0, 0.0, 1.0, 0.0, 1.0, 0.0, 0.0, 0.0, 0.0, 0.0, 0.0, 0.0, 0.0, 1.0, 0.0, 1.0, 1.0, 0.0, 1.0, 0.0, 1.0, 0.0, 1.0, 0.0, 1.0, 0.0, 0.0, 0.0, 0.0, 0.0, 0.0, 0.0, 0.0, 1.0, 0.0, 1.0, 1.0, 0.0, 1.0, 0.0, 1.0, 0.0, 1.0, 0.0, 1.0, 0.0, 0.0, 0.0, 0.0, 0.0, 0.0, 0.0, 0.0, 1.0, 0.0, 1.0, 1.0, 0.0, 1.0, 0.0, 1.0, 0.0, 1.0, 0.0, 1.0, 0.0, 0.0, 0.0, 0.0, 0.0, 0.0, 0.0, 0.0, 1.0, 0.0, 1.0, 1.0, 0.0, 1.0, 0.0, 1.0, 0.0, 1.0, 0.0, 1.0, 0.0, 0.0, 0.0, 0.0, 0.0, 0.0, 0.0, 0.0, 0.0, 0.0, 0.0, 0.0, 0.0, 0.0, 0.0, 1.0, 0.0, 0.0, 0.0, 0.0, 0.0, 1.0, 1.0, 0.0, 1.0, 1.0, 1.0, 1.0, 1.0, 0.0, 0.0, 1.0, 0.0, 1.0, 0.0, 1.0, 0.0, 1.0, 0.0, 0.0, 0.0, 0.0, 0.0, 0.0, 0.0, 0.0, 1.0, 1.0, 0.0, 1.0, 0.0, 1.0, 1.0, 1.0, 0.0, 0.0, 0.0, 0.0, 0.0, 0.0, 0.0, 0.0, 0.0, 1.0, 0.0, 1.0, 0.0, 1.0, 0.0, 1.0, 0.0, 0.0, 0.0, 0.0, 0.0, 0.0, 0.0, 0.0, 0.0, 1.0, 0.0, 1.0, 0.0, 1.0, 0.0, 1.0, 0.0, 0.0, 1.0, 0.0, 1.0, 0.0, 0.0, 0.0, 0.0, 1.0, 0.0, 1.0, 0.0, 1.0, 0.0, 1.0, 0.0, 1.0, 0.0, 0.0, 0.0, 0.0, 0.0, 1.0, 1.0, 0.0, 1.0, 1.0, 1.0, 1.0, 1.0, 0.0, 0.0, 0.0, 0.0, 0.0, 0.0, 0.0, 0.0, 0.0, 0.0, 0.0, 0.0, 0.0, 0.0, 0.0, 0.0, 0.0, 1.0, 1.0, 0.0, 1.0, 0.0, 1.0, 1.0, 1.0, 0.0, 1.0, 0.0, 1.0, 0.0, 1.0, 0.0, 1.0, 0.0, 1.0, 0.0, 1.0, 0.0, 1.0, 0.0, 1.0, 0.0, 0.0, 0.0, 0.0, 0.0, 0.0, 0.0, 0.0, 0.0, 1.0, 0.0, 0.0, 0.0, 0.0, 0.0, 1.0, 0.0, 1.0, 0.0, 1.0, 0.0, 1.0, 0.0, 1.0, 0.0, 0.0, 0.0, 0.0, 0.0, 0.0, 0.0, 0.0, 0.0, 0.0, 0.0, 0.0, 0.0, 0.0, 0.0, 0.0, 0.0, 1.0, 0.0, 1.0, 0.0, 1.0, 0.0, 1.0, 0.0, 1.0, 0.0, 1.0, 0.0, 1.0, 0.0, 1.0, 0.0, 0.0, 1.0, 0.0, 1.0, 0.0, 0.0, 0.0, 0.0, 1.0, 0.0, 0.0, 0.0, 0.0, 0.0, 1.0, 1.0, 0.0, 1.0, 1.0, 1.0, 1.0, 1.0, 0.0, 0.0, 0.0, 0.0, 0.0, 0.0, 0.0, 0.0, 0.0, 1.0, 1.0, 0.0, 1.0, 0.0, 1.0, 1.0, 1.0, 0.0, 1.0, 0.0, 1.0, 0.0, 1.0, 0.0, 1.0, 0.0, 0.0, 0.0, 0.0, 0.0, 0.0, 0.0, 0.0, 0.0, 0.0, 1.0, 0.0, 1.0, 0.0, 0.0, 0.0, 0.0, 1.0, 0.0, 1.0, 0.0, 1.0, 0.0, 1.0, 1.0, 0.0, 1.0, 1.0, 1.0, 1.0, 1.0, 0.0, 0.0, 0.0, 0.0, 0.0, 0.0, 0.0, 0.0, 0.0, 1.0, 1.0, 0.0, 1.0, 0.0, 1.0, 1.0, 1.0, 0.0, 1.0, 0.0, 1.0, 0.0, 1.0, 0.0, 1.0, 0.0, 0.0, 1.0, 0.0, 1.0, 0.0, 0.0, 0.0, 0.0, 0.0, 0.0, 0.0, 0.0, 0.0, 0.0, 0.0, 0.0, 1.0, 0.0, 0.0, 0.0, 0.0, 0.0, 1.0, 1.0, 0.0, 1.0, 1.0, 1.0, 1.0, 1.0, 0.0, 0.0, 1.0, 0.0, 1.0, 0.0, 1.0, 0.0, 1.0, 0.0, 0.0, 0.0, 0.0, 0.0, 0.0, 0.0, 0.0, 1.0, 1.0, 0.0, 1.0, 0.0, 1.0, 1.0, 1.0, 0.0, 0.0, 0.0, 0.0, 0.0, 0.0, 0.0, 0.0, 0.0, 1.0, 0.0, 1.0, 0.0, 1.0, 0.0, 1.0, 0.0, 0.0, 0.0, 0.0, 0.0, 0.0, 0.0, 0.0, 0.0, 1.0, 0.0, 1.0, 0.0, 1.0, 0.0, 1.0, 0.0, 0.0, 1.0, 0.0, 1.0, 0.0, 0.0, 0.0, 0.0, 1.0, 0.0, 1.0, 0.0, 1.0, 0.0, 1.0, 0.0, 1.0, 0.0, 0.0, 0.0, 0.0, 0.0, 1.0, 1.0, 0.0, 1.0, 1.0, 1.0, 1.0, 1.0, 0.0, 0.0, 0.0, 0.0, 0.0, 0.0, 0.0, 0.0, 0.0, 0.0, 0.0, 0.0, 0.0, 0.0, 0.0, 0.0, 0.0, 1.0, 1.0, 0.0, 1.0, 0.0, 1.0, 1.0, 1.0, 0.0, 1.0, 0.0, 1.0, 0.0, 1.0, 0.0, 1.0, 0.0, 1.0, 0.0, 1.0, 0.0, 1.0, 0.0, 1.0, 0.0, 0.0, 0.0, 0.0, 0.0, 0.0, 0.0, 0.0, 0.0, 1.0, 0.0, 0.0, 0.0, 0.0, 0.0, 1.0, 0.0, 0.0, 1.0, 0.0, 1.0, 0.0, 0.0, 0.0, 0.0, 1.0, 0.0, 1.0, 0.0, 1.0, 0.0, 1.0, 0.0, 0.0, 0.0, 0.0, 0.0, 0.0, 0.0, 0.0, 1.0, 0.0, 1.0, 1.0, 1.0, 1.0, 1.0, 0.0, 0.0, 0.0, 0.0, 0.0, 0.0, 0.0, 0.0, 0.0, 0.0, 1.0, 0.0, 1.0, 0.0, 1.0, 0.0, 1.0, 1.0, 1.0, 0.0, 1.0, 0.0, 1.0, 1.0, 1.0, 0.0, 1.0, 0.0, 1.0, 0.0, 1.0, 0.0, 1.0, 0.0, 0.0, 1.0, 0.0, 1.0, 0.0, 0.0, 0.0, 0.0, 0.0, 0.0, 0.0, 0.0, 0.0, 0.0, 0.0, 0.0, 1.0, 0.0, 1.0, 0.0, 1.0, 0.0, 1.0, 1.0, 1.0, 1.0, 0.0, 0.0, 0.0, 0.0, 0.0, 0.0, 0.0, 0.0, 0.0, 0.0, 1.0, 0.0, 1.0, 0.0, 1.0, 0.0, 1.0, 1.0, 1.0, 1.0, 0.0, 0.0, 0.0, 0.0, 0.0, 0.0, 0.0, 0.0, 0.0, 0.0, 1.0, 0.0, 1.0, 0.0, 1.0, 0.0, 1.0, 1.0, 1.0, 1.0, 0.0, 0.0, 0.0, 0.0, 0.0, 0.0, 0.0, 0.0, 0.0, 0.0, 1.0, 0.0, 1.0, 0.0, 1.0, 0.0, 1.0, 1.0, 1.0, 1.0, 0.0, 0.0, 0.0, 0.0, 0.0, 0.0, 0.0, 0.0, 0.0, 0.0, 1.0, 0.0, 1.0, 0.0, 1.0, 0.0, 1.0, 1.0, 1.0, 1.0, 0.0, 0.0, 0.0, 0.0, 0.0, 0.0, 0.0, 0.0, 0.0, 0.0, 1.0, 0.0, 1.0, 0.0, 1.0, 0.0, 1.0, 1.0, 1.0, 1.0, 0.0, 0.0, 0.0, 0.0, 0.0, 0.0, 0.0, 0.0, 0.0, 0.0, 1.0, 0.0, 1.0, 0.0, 1.0, 0.0, 1.0, 1.0, 1.0, 1.0, 0.0, 0.0, 0.0, 1.0, 0.0, 1.0, 1.0, 0.0, 1.0, 0.0, 1.0, 0.0, 1.0, 0.0, 1.0, 0.0, 0.0, 0.0, 0.0, 0.0, 0.0, 0.0, 0.0, 1.0, 0.0, 1.0, 1.0, 0.0, 1.0, 0.0, 1.0, 0.0, 1.0, 0.0, 1.0, 0.0, 0.0, 0.0, 0.0, 0.0, 0.0, 0.0, 0.0, 1.0, 0.0, 1.0, 1.0, 0.0, 1.0, 0.0, 1.0, 0.0, 1.0, 0.0, 1.0, 0.0, 0.0, 0.0, 0.0, 0.0, 0.0, 0.0, 0.0, 1.0, 0.0, 1.0, 1.0, 0.0, 1.0, 0.0, 1.0, 0.0, 1.0, 0.0, 1.0, 0.0, 0.0, 0.0, 0.0, 0.0, 0.0, 0.0, 0.0, 1.0, 0.0, 1.0, 1.0, 0.0, 1.0, 0.0, 1.0, 0.0, 1.0, 0.0, 1.0, 0.0, 0.0, 0.0, 0.0, 0.0, 0.0, 0.0, 0.0, 1.0, 0.0, 1.0, 1.0, 0.0, 1.0, 0.0, 1.0, 0.0, 1.0, 0.0, 1.0, 0.0, 0.0, 0.0, 0.0, 0.0, 0.0, 0.0, 0.0, 1.0, 0.0, 1.0, 1.0, 0.0, 1.0, 0.0, 1.0, 0.0, 1.0, 0.0, 1.0, 0.0, 0.0, 0.0, 0.0, 0.0, 0.0, 0.0, 0.0, 0.0, 0.0, 0.0, 0.0, 0.0, 0.0, 0.0, 1.0, 0.0, 0.0, 0.0, 0.0, 0.0, 1.0, 1.0, 0.0, 1.0, 1.0, 1.0, 1.0, 1.0, 0.0, 0.0, 1.0, 0.0, 1.0, 0.0, 1.0, 0.0, 1.0, 0.0, 0.0, 0.0, 0.0, 0.0, 0.0, 0.0, 0.0, 1.0, 1.0, 0.0, 1.0, 0.0, 1.0, 1.0, 1.0, 0.0, 0.0, 0.0, 0.0, 0.0, 0.0, 0.0, 0.0, 0.0, 1.0, 0.0, 1.0, 0.0, 1.0, 0.0, 1.0, 0.0, 0.0, 0.0, 0.0, 0.0, 0.0, 0.0, 0.0, 0.0, 1.0, 0.0, 1.0, 0.0, 1.0, 0.0, 1.0, 0.0, 0.0, 1.0, 0.0, 1.0, 0.0, 0.0, 0.0, 0.0, 1.0, 0.0, 1.0, 0.0, 1.0, 0.0, 1.0, 0.0, 1.0, 0.0, 0.0, 0.0, 0.0, 0.0, 1.0, 1.0, 0.0, 1.0, 1.0, 1.0, 1.0, 1.0, 0.0, 0.0, 0.0, 0.0, 0.0, 0.0, 0.0, 0.0, 0.0, 0.0, 0.0, 0.0, 0.0, 0.0, 0.0, 0.0, 0.0, 1.0, 1.0, 0.0, 1.0, 0.0, 1.0, 1.0, 1.0, 0.0, 1.0, 0.0, 1.0, 0.0, 1.0, 0.0, 1.0, 0.0, 1.0, 0.0, 1.0, 0.0, 1.0, 0.0, 1.0, 0.0, 0.0, 0.0, 0.0, 0.0, 0.0, 0.0, 0.0, 0.0, 1.0, 0.0, 0.0, 0.0, 0.0, 0.0, 1.0, 0.0, 1.0, 0.0, 1.0, 0.0, 1.0, 0.0, 1.0, 0.0, 0.0, 0.0, 0.0, 0.0, 0.0, 0.0, 0.0, 0.0, 0.0, 0.0, 0.0, 0.0, 0.0, 0.0, 0.0, 0.0, 1.0, 0.0, 1.0, 0.0, 1.0, 0.0, 1.0, 0.0, 1.0, 0.0, 1.0, 0.0, 1.0, 0.0, 1.0, 0.0, 0.0, 1.0, 0.0, 1.0, 0.0, 0.0, 0.0, 0.0, 1.0, 0.0, 0.0, 0.0, 0.0, 0.0, 1.0, 1.0, 0.0, 1.0, 1.0, 1.0, 1.0, 1.0, 0.0, 0.0, 0.0, 0.0, 0.0, 0.0, 0.0, 0.0, 0.0, 1.0, 1.0, 0.0, 1.0, 0.0, 1.0, 1.0, 1.0, 0.0, 1.0, 0.0, 1.0, 0.0, 1.0, 0.0, 1.0, 0.0, 0.0, 0.0, 0.0, 0.0, 0.0, 0.0, 0.0, 0.0, 0.0, 1.0, 0.0, 1.0, 0.0, 0.0, 0.0, 0.0, 1.0, 0.0, 1.0, 0.0, 1.0, 0.0, 1.0, 1.0, 0.0, 1.0, 1.0, 1.0, 1.0, 1.0, 0.0, 0.0, 0.0, 0.0, 0.0, 0.0, 0.0, 0.0, 0.0, 1.0, 1.0, 0.0, 1.0, 0.0, 1.0, 1.0, 1.0, 0.0, 1.0, 0.0, 1.0, 0.0, 1.0, 0.0, 1.0, 0.0, 0.0, 1.0, 0.0, 1.0, 0.0, 0.0, 0.0, 0.0, 0.0, 0.0, 0.0, 0.0, 0.0, 0.0, 0.0, 0.0, 1.0, 0.0, 0.0, 0.0, 0.0, 0.0, 1.0, 1.0, 0.0, 1.0, 1.0, 1.0, 1.0, 1.0, 0.0, 0.0, 1.0, 0.0, 1.0, 0.0, 1.0, 0.0, 1.0, 0.0, 0.0, 0.0, 0.0, 0.0, 0.0, 0.0, 0.0, 1.0, 1.0, 0.0, 1.0, 0.0, 1.0, 1.0, 1.0, 0.0, 0.0, 0.0, 0.0, 0.0, 0.0, 0.0, 0.0, 0.0, 1.0, 0.0, 1.0, 0.0, 1.0, 0.0, 1.0, 0.0, 0.0, 0.0, 0.0, 0.0, 0.0, 0.0, 0.0, 0.0, 1.0, 0.0, 1.0, 0.0, 1.0, 0.0, 1.0, 0.0, 0.0, 1.0, 0.0, 1.0, 0.0, 0.0, 0.0, 0.0, 1.0, 0.0, 1.0, 0.0, 1.0, 0.0, 1.0, 0.0, 1.0, 0.0, 0.0, 0.0, 0.0, 0.0, 1.0, 1.0, 0.0, 1.0, 1.0, 1.0, 1.0, 1.0, 0.0, 0.0, 0.0, 0.0, 0.0, 0.0, 0.0, 0.0, 0.0, 0.0, 0.0, 0.0, 0.0, 0.0, 0.0, 0.0, 0.0, 1.0, 1.0, 0.0, 1.0, 0.0, 1.0, 1.0, 1.0, 0.0, 1.0, 0.0, 1.0, 0.0, 1.0, 0.0, 1.0, 0.0, 1.0, 0.0, 1.0, 0.0, 1.0, 0.0, 1.0, 0.0, 0.0, 0.0, 0.0, 0.0, 0.0, 0.0, 0.0, 0.0, 1.0, 0.0, 0.0, 0.0, 0.0, 0.0, 1.0, 0.0, 0.0, 1.0, 0.0, 1.0, 0.0, 0.0, 0.0, 0.0, 1.0, 0.0, 1.0, 0.0, 1.0, 0.0, 1.0, 0.0, 0.0, 0.0, 0.0, 0.0, 0.0, 0.0, 0.0, 1.0, 0.0, 1.0, 1.0, 1.0, 1.0, 1.0, 0.0, 0.0, 0.0, 0.0, 0.0, 0.0, 0.0, 0.0, 0.0, 0.0, 1.0, 0.0, 1.0, 0.0, 1.0, 0.0, 1.0, 1.0, 1.0, 0.0, 1.0, 0.0, 1.0, 1.0, 1.0, 0.0, 1.0, 0.0, 1.0, 0.0, 1.0, 0.0, 1.0, 0.0, 0.0, 1.0, 0.0, 1.0, 0.0, 0.0, 0.0, 0.0, 0.0, 0.0, 0.0, 0.0, 0.0, 0.0, 0.0, 0.0, 1.0, 0.0, 1.0, 0.0, 1.0, 0.0, 1.0, 1.0, 1.0, 1.0, 0.0, 0.0, 0.0, 0.0, 0.0, 0.0, 0.0, 0.0, 0.0, 0.0, 1.0, 0.0, 1.0, 0.0, 1.0, 0.0, 1.0, 1.0, 1.0, 1.0, 0.0, 0.0, 0.0, 0.0, 0.0, 0.0, 0.0, 0.0, 0.0, 0.0, 1.0, 0.0, 1.0, 0.0, 1.0, 0.0, 1.0, 1.0, 1.0, 1.0, 0.0, 0.0, 0.0, 0.0, 0.0, 0.0, 0.0, 0.0, 0.0, 0.0, 1.0, 0.0, 1.0, 0.0, 1.0, 0.0, 1.0, 1.0, 1.0, 1.0, 0.0, 0.0, 0.0, 0.0, 0.0, 0.0, 0.0, 0.0, 0.0, 0.0, 1.0, 0.0, 1.0, 0.0, 1.0, 0.0, 1.0, 1.0, 1.0, 1.0, 0.0, 0.0, 0.0, 0.0, 0.0, 0.0, 0.0, 0.0, 0.0, 0.0, 1.0, 0.0, 1.0, 0.0, 1.0, 0.0, 1.0, 1.0, 1.0, 1.0, 0.0, 0.0, 0.0, 0.0, 0.0, 0.0, 0.0, 0.0, 0.0, 0.0, 1.0, 0.0, 1.0, 0.0, 1.0, 0.0, 1.0, 1.0, 1.0, 1.0, 0.0, 0.0, 0.0, 1.0, 0.0, 1.0, 1.0, 0.0, 1.0, 0.0, 1.0, 0.0, 1.0, 0.0, 1.0, 0.0, 0.0, 0.0, 0.0, 0.0, 0.0, 0.0, 0.0, 1.0, 0.0, 1.0, 1.0, 0.0, 1.0, 0.0, 1.0, 0.0, 1.0, 0.0, 1.0, 0.0, 0.0, 0.0, 0.0, 0.0, 0.0, 0.0, 0.0, 1.0, 0.0, 1.0, 1.0, 0.0, 1.0, 0.0, 1.0, 0.0, 1.0, 0.0, 1.0, 0.0, 0.0, 0.0, 0.0, 0.0, 0.0, 0.0, 0.0, 1.0, 0.0, 1.0, 1.0, 0.0, 1.0, 0.0, 1.0, 0.0, 1.0, 0.0, 1.0, 0.0, 0.0, 0.0, 0.0, 0.0, 0.0, 0.0, 0.0, 1.0, 0.0, 1.0, 1.0, 0.0, 1.0, 0.0, 1.0, 0.0, 1.0, 0.0, 1.0, 0.0, 0.0, 0.0, 0.0, 0.0, 0.0, 0.0, 0.0, 1.0, 0.0, 1.0, 1.0, 0.0, 1.0, 0.0, 1.0, 0.0, 1.0, 0.0, 1.0, 0.0, 0.0, 0.0, 0.0, 0.0, 0.0, 0.0, 0.0, 1.0, 0.0, 1.0, 1.0, 0.0, 1.0, 0.0, 1.0, 0.0, 1.0, 0.0, 1.0, 0.0, 0.0, 0.0, 0.0, 0.0, 0.0, 0.0, 0.0, 0.0, 0.0, 0.0, 0.0, 0.0, 0.0, 0.0, 1.0, 0.0, 0.0, 0.0, 0.0, 0.0, 1.0, 1.0, 0.0, 1.0, 1.0, 1.0, 1.0, 1.0, 0.0, 0.0, 1.0, 0.0, 1.0, 0.0, 1.0, 0.0, 1.0, 0.0, 0.0, 0.0, 0.0, 0.0, 0.0, 0.0, 0.0, 1.0, 1.0, 0.0, 1.0, 0.0, 1.0, 1.0, 1.0, 0.0, 0.0, 0.0, 0.0, 0.0, 0.0, 0.0, 0.0, 0.0, 1.0, 0.0, 1.0, 0.0, 1.0, 0.0, 1.0, 0.0, 0.0, 0.0, 0.0, 0.0, 0.0, 0.0, 0.0, 0.0, 1.0, 0.0, 1.0, 0.0, 1.0, 0.0, 1.0, 0.0, 0.0, 1.0, 0.0, 1.0, 0.0, 0.0, 0.0, 0.0, 1.0, 0.0, 1.0, 0.0, 1.0, 0.0, 1.0, 0.0, 1.0, 0.0, 0.0, 0.0, 0.0, 0.0, 1.0, 1.0, 0.0, 1.0, 1.0, 1.0, 1.0, 1.0, 0.0, 0.0, 0.0, 0.0, 0.0, 0.0, 0.0, 0.0, 0.0, 0.0, 0.0, 0.0, 0.0, 0.0, 0.0, 0.0, 0.0, 1.0, 1.0, 0.0, 1.0, 0.0, 1.0, 1.0, 1.0, 0.0, 1.0, 0.0, 1.0, 0.0, 1.0, 0.0, 1.0, 0.0, 1.0, 0.0, 1.0, 0.0, 1.0, 0.0, 1.0, 0.0, 0.0, 0.0, 0.0, 0.0, 0.0, 0.0, 0.0, 0.0, 1.0, 0.0, 0.0, 0.0, 0.0, 0.0, 1.0, 0.0, 1.0, 0.0, 1.0, 0.0, 1.0, 0.0, 1.0, 0.0, 0.0, 0.0, 0.0, 0.0, 0.0, 0.0, 0.0, 0.0, 0.0, 0.0, 0.0, 0.0, 0.0, 0.0, 0.0, 0.0, 1.0, 0.0, 1.0, 0.0, 1.0, 0.0, 1.0, 0.0, 1.0, 0.0, 1.0, 0.0, 1.0, 0.0, 1.0, 0.0, 0.0, 1.0, 0.0, 1.0, 0.0, 0.0, 0.0, 0.0, 1.0, 0.0, 0.0, 0.0, 0.0, 0.0, 1.0, 1.0, 0.0, 1.0, 1.0, 1.0, 1.0, 1.0, 0.0, 0.0, 0.0, 0.0, 0.0, 0.0, 0.0, 0.0, 0.0, 1.0, 1.0, 0.0, 1.0, 0.0, 1.0, 1.0, 1.0, 0.0, 1.0, 0.0, 1.0, 0.0, 1.0, 0.0, 1.0, 0.0, 0.0, 0.0, 0.0, 0.0, 0.0, 0.0, 0.0, 0.0, 0.0, 1.0, 0.0, 1.0, 0.0, 0.0, 0.0, 0.0, 1.0, 0.0, 1.0, 0.0, 1.0, 0.0, 1.0, 1.0, 0.0, 1.0, 1.0, 1.0, 1.0, 1.0, 0.0, 0.0, 0.0, 0.0, 0.0, 0.0, 0.0, 0.0, 0.0, 1.0, 1.0, 0.0, 1.0, 0.0, 1.0, 1.0, 1.0, 0.0, 1.0, 0.0, 1.0, 0.0, 1.0, 0.0, 1.0, 0.0, 0.0, 1.0, 0.0, 1.0, 0.0, 0.0, 0.0, 0.0, 0.0, 0.0, 0.0, 0.0, 0.0, 0.0, 0.0, 0.0, 1.0, 0.0, 0.0, 0.0, 0.0, 0.0, 1.0, 1.0, 0.0, 1.0, 1.0, 1.0, 1.0, 1.0, 0.0, 0.0, 1.0, 0.0, 1.0, 0.0, 1.0, 0.0, 1.0, 0.0, 0.0, 0.0, 0.0, 0.0, 0.0, 0.0, 0.0, 1.0, 1.0, 0.0, 1.0, 0.0, 1.0, 1.0, 1.0, 0.0, 0.0, 0.0, 0.0, 0.0, 0.0, 0.0, 0.0, 0.0, 1.0, 0.0, 1.0, 0.0, 1.0, 0.0, 1.0, 0.0, 0.0, 0.0, 0.0, 0.0, 0.0, 0.0, 0.0, 0.0, 1.0, 0.0, 1.0, 0.0, 1.0, 0.0, 1.0, 0.0, 0.0, 1.0, 0.0, 1.0, 0.0, 0.0, 0.0, 0.0, 1.0, 0.0, 1.0, 0.0, 1.0, 0.0, 1.0, 0.0, 1.0, 0.0, 0.0, 0.0, 0.0, 0.0, 1.0, 1.0, 0.0, 1.0, 1.0, 1.0, 1.0, 1.0, 0.0, 0.0, 0.0, 0.0, 0.0, 0.0, 0.0, 0.0, 0.0, 0.0, 0.0, 0.0, 0.0, 0.0, 0.0, 0.0, 0.0, 1.0, 1.0, 0.0, 1.0, 0.0, 1.0, 1.0, 1.0, 0.0, 1.0, 0.0, 1.0, 0.0, 1.0, 0.0, 1.0, 0.0, 1.0, 0.0, 1.0, 0.0, 1.0, 0.0, 1.0, 0.0, 0.0, 0.0, 0.0, 0.0, 0.0, 0.0, 0.0, 0.0, 1.0, 0.0, 0.0, 0.0, 0.0, 0.0, 1.0, 0.0, 0.0, 1.0, 0.0, 1.0, 0.0, 0.0, 0.0, 0.0, 1.0, 0.0, 1.0, 0.0, 1.0, 0.0, 1.0, 0.0, 0.0, 0.0, 0.0, 0.0, 0.0, 0.0, 0.0, 1.0, 0.0, 1.0, 1.0, 1.0, 1.0, 1.0, 0.0, 0.0, 0.0, 0.0, 0.0, 0.0, 0.0, 0.0, 0.0, 0.0, 1.0, 0.0, 1.0, 0.0, 1.0, 0.0, 1.0, 1.0, 1.0, 0.0, 1.0, 0.0, 1.0, 1.0, 1.0, 0.0, 1.0, 0.0, 1.0, 0.0, 1.0, 0.0, 1.0, 0.0, 0.0, 1.0, 0.0, 1.0, 0.0, 0.0, 0.0])
me_plane_003.materials.append(mat_material_003)
me_plane_003.materials.append(mat_material_005)
me_plane_003.materials.append(mat_material_006)
me_plane_003.materials.append(mat_material_001)
me_plane_003.materials.append(mat_material_004)
me_plane_003.update()

# ---- objects
ob_plane = bpy.data.objects.new('Plane', me_plane_008)
ob_plane_001 = bpy.data.objects.new('Plane.001', me_plane_013)
ob_plane_004 = bpy.data.objects.new('Plane.004', me_plane_003)

# ---- transforms, parenting, visibility, modifiers, constraints
ob_plane.location = (0.1673, -0.2274, 0.9521)
ob_plane.rotation_euler = (1.667, -0.0, -0.05623)
ob_plane.scale = (1.722, 1.0, 1.0)
ob_plane_001.location = (0.0, 2.423, 0.0)
ob_plane_001.rotation_euler = (3.142, 1.571, 0.0)
ob_plane_001.scale = (0.2346, -0.3449, 0.2346)
_m = ob_plane_001.modifiers.new('Subdivision', 'SUBSURF')
_m.levels = 2
ob_plane_004.location = (0.6927, -0.1824, 0.0)
ob_plane_004.rotation_euler = (2.866, 1.438, 1.571)
ob_plane_004.scale = (0.0859, 0.1253, 0.0859)
_m = ob_plane_004.modifiers.new('Subdivision', 'SUBSURF')
_m.levels = 2

# ---- collection membership
col_collection.objects.link(ob_plane)
col_collection.objects.link(ob_plane_001)
col_collection.objects.link(ob_plane_004)

# ---- scene / render settings (as saved in the file)
scene.frame_start = 1; scene.frame_end = 250; scene.frame_set(14)
scene.render.engine = 'BLENDER_EEVEE_NEXT'
scene.render.resolution_x = 2048
scene.render.resolution_y = 2048
scene.render.film_transparent = True
scene.render.bake_bias = 0.0
scene.render.bake_samples = 0
scene.cycles.sampling_pattern = 'TABULATED_SOBOL'
scene.eevee.use_volume_custom_range = False
bpy.context.view_layer.update()

# ---- added for rendering (the .blend has no active camera): camera
cam_auto = bpy.data.cameras.new('AutoCamera')
cam_auto.lens = 50.0
cam_auto.sensor_width = 36.0
cam_auto.clip_end = 1000.0
ob_auto_camera = bpy.data.objects.new('AutoCamera', cam_auto)
scene.collection.objects.link(ob_auto_camera)
ob_auto_camera.location = (11.738, -13.7641, 13.5685)
ob_auto_camera.rotation_euler = (1.09748, -7.21219e-08, 0.694738)
scene.camera = ob_auto_camera
bpy.context.view_layer.update()
